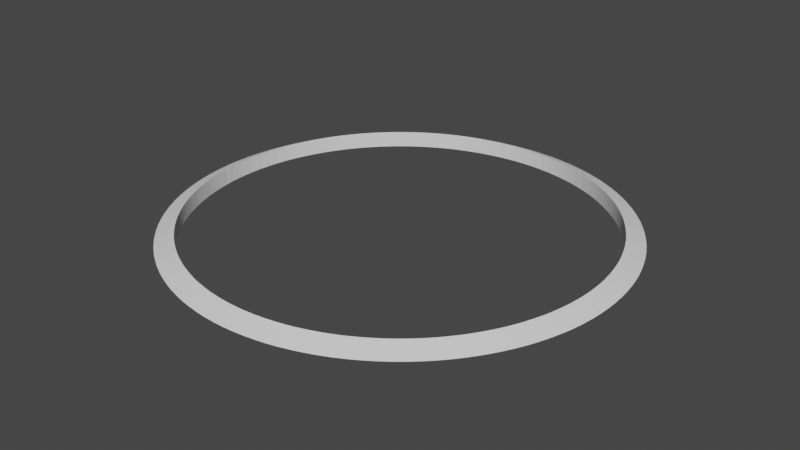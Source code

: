 # Source: simleMeshCircle_1_.blend  (saved by Blender 3.5.10; exported with 4.5.12 LTS)
import bpy
from mathutils import Matrix  # noqa: F401  (used for matrix-valued properties, if any)

bpy.ops.wm.read_factory_settings(use_empty=True)
scene = bpy.context.scene
scene.name = 'Scene'

# ---- collections
col_collection = bpy.data.collections.new('Collection'); scene.collection.children.link(col_collection)

# ---- world
world_world = bpy.data.worlds.new('World'); scene.world = world_world
world_world.use_nodes = True; world_world.node_tree.nodes.clear()
_N = world_world.node_tree.nodes; _L = world_world.node_tree.links
n0 = _N.new('ShaderNodeOutputWorld'); n0.name = 'World Output'; n0.location = (300, 300)
n1 = _N.new('ShaderNodeBackground'); n1.name = 'Background'; n1.location = (10, 300)
n1.inputs[0].default_value = (0.05088, 0.05088, 0.05088, 1.0)
_L.new(n1.outputs[0], n0.inputs[0])
n0.is_active_output = True
world_world.color = (0.05088, 0.05088, 0.05088)
world_world.use_sun_shadow = False
world_world.sun_shadow_jitter_overblur = 0.0

# ---- meshes
me_torus = bpy.data.meshes.new('Torus')
me_torus.from_pydata([(1.25, 0.0, 0.0), (1.146, 2.189e-08, -0.04645), (1.146, 2.189e-08, 0.04645), (1.25, 0.03068, 0.0), (1.146, 0.02813, -0.04645), (1.146, 0.02813, 0.04645), (1.248, 0.06133, 0.0), (1.145, 0.05623, -0.04645), (1.145, 0.05623, 0.04645), (1.247, 0.09196, 0.0), (1.143, 0.08431, -0.04645), (1.143, 0.08431, 0.04645), (1.244, 0.1225, 0.0), (1.141, 0.1123, -0.04645), (1.141, 0.1123, 0.04645), (1.241, 0.153, 0.0), (1.137, 0.1403, -0.04645), (1.137, 0.1403, 0.04645), (1.236, 0.1834, 0.0), (1.134, 0.1682, -0.04645), (1.134, 0.1682, 0.04645), (1.232, 0.2137, 0.0), (1.129, 0.1959, -0.04645), (1.129, 0.1959, 0.04645), (1.226, 0.2439, 0.0), (1.124, 0.2236, -0.04645), (1.124, 0.2236, 0.04645), (1.22, 0.2739, 0.0), (1.118, 0.2511, -0.04645), (1.118, 0.2511, 0.04645), (1.213, 0.3037, 0.0), (1.112, 0.2785, -0.04645), (1.112, 0.2785, 0.04645), (1.205, 0.3334, 0.0), (1.105, 0.3057, -0.04645), (1.105, 0.3057, 0.04645), (1.196, 0.3629, 0.0), (1.097, 0.3327, -0.04645), (1.097, 0.3327, 0.04645), (1.187, 0.3921, 0.0), (1.088, 0.3595, -0.04645), (1.088, 0.3595, 0.04645), (1.177, 0.4211, 0.0), (1.079, 0.3861, -0.04645), (1.079, 0.3861, 0.04645), (1.166, 0.4499, 0.0), (1.069, 0.4125, -0.04645), (1.069, 0.4125, 0.04645), (1.155, 0.4784, 0.0), (1.059, 0.4386, -0.04645), (1.059, 0.4386, 0.04645), (1.143, 0.5066, 0.0), (1.048, 0.4644, -0.04645), (1.048, 0.4644, 0.04645), (1.13, 0.5344, 0.0), (1.036, 0.49, -0.04645), (1.036, 0.49, 0.04645), (1.117, 0.562, 0.0), (1.024, 0.5153, -0.04645), (1.024, 0.5153, 0.04645), (1.102, 0.5892, 0.0), (1.011, 0.5402, -0.04645), (1.011, 0.5402, 0.04645), (1.088, 0.6161, 0.0), (0.9972, 0.5649, -0.04645), (0.9972, 0.5649, 0.04645), (1.072, 0.6426, 0.0), (0.983, 0.5892, -0.04645), (0.983, 0.5892, 0.04645), (1.056, 0.6687, 0.0), (0.9683, 0.6131, -0.04645), (0.9683, 0.6131, 0.04645), (1.039, 0.6945, 0.0), (0.9529, 0.6367, -0.04645), (0.9529, 0.6367, 0.04645), (1.022, 0.7198, 0.0), (0.937, 0.6599, -0.04645), (0.937, 0.6599, 0.04645), (1.004, 0.7446, 0.0), (0.9205, 0.6827, -0.04645), (0.9205, 0.6827, 0.04645), (0.9854, 0.769, 0.0), (0.9035, 0.7051, -0.04645), (0.9035, 0.7051, 0.04645), (0.9663, 0.793, 0.0), (0.8859, 0.7271, -0.04645), (0.8859, 0.7271, 0.04645), (0.9465, 0.8165, 0.0), (0.8678, 0.7486, -0.04645), (0.8678, 0.7486, 0.04645), (0.9262, 0.8394, 0.0), (0.8492, 0.7696, -0.04645), (0.8492, 0.7696, 0.04645), (0.9053, 0.8619, 0.0), (0.83, 0.7903, -0.04645), (0.83, 0.7903, 0.04645), (0.8839, 0.8839, 0.0), (0.8104, 0.8104, -0.04645), (0.8104, 0.8104, 0.04645), (0.8619, 0.9053, 0.0), (0.7903, 0.83, -0.04645), (0.7903, 0.83, 0.04645), (0.8394, 0.9262, 0.0), (0.7696, 0.8492, -0.04645), (0.7696, 0.8492, 0.04645), (0.8165, 0.9465, 0.0), (0.7486, 0.8678, -0.04645), (0.7486, 0.8678, 0.04645), (0.793, 0.9663, 0.0), (0.7271, 0.8859, -0.04645), (0.7271, 0.8859, 0.04645), (0.769, 0.9854, 0.0), (0.7051, 0.9035, -0.04645), (0.7051, 0.9035, 0.04645), (0.7446, 1.004, 0.0), (0.6827, 0.9205, -0.04645), (0.6827, 0.9205, 0.04645), (0.7198, 1.022, 0.0), (0.6599, 0.937, -0.04645), (0.6599, 0.937, 0.04645), (0.6945, 1.039, 0.0), (0.6367, 0.9529, -0.04645), (0.6367, 0.9529, 0.04645), (0.6687, 1.056, 0.0), (0.6131, 0.9683, -0.04645), (0.6131, 0.9683, 0.04645), (0.6426, 1.072, 0.0), (0.5892, 0.983, -0.04645), (0.5892, 0.983, 0.04645), (0.6161, 1.088, 0.0), (0.5649, 0.9972, -0.04645), (0.5649, 0.9972, 0.04645), (0.5892, 1.102, 0.0), (0.5402, 1.011, -0.04645), (0.5402, 1.011, 0.04645), (0.562, 1.117, 0.0), (0.5153, 1.024, -0.04645), (0.5153, 1.024, 0.04645), (0.5344, 1.13, 0.0), (0.49, 1.036, -0.04645), (0.49, 1.036, 0.04645), (0.5066, 1.143, 0.0), (0.4644, 1.048, -0.04645), (0.4644, 1.048, 0.04645), (0.4784, 1.155, 0.0), (0.4386, 1.059, -0.04645), (0.4386, 1.059, 0.04645), (0.4499, 1.166, 0.0), (0.4125, 1.069, -0.04645), (0.4125, 1.069, 0.04645), (0.4211, 1.177, 0.0), (0.3861, 1.079, -0.04645), (0.3861, 1.079, 0.04645), (0.3921, 1.187, 0.0), (0.3595, 1.088, -0.04645), (0.3595, 1.088, 0.04645), (0.3629, 1.196, 0.0), (0.3327, 1.097, -0.04645), (0.3327, 1.097, 0.04645), (0.3334, 1.205, 0.0), (0.3057, 1.105, -0.04645), (0.3057, 1.105, 0.04645), (0.3037, 1.213, 0.0), (0.2785, 1.112, -0.04645), (0.2785, 1.112, 0.04645), (0.2739, 1.22, 0.0), (0.2511, 1.118, -0.04645), (0.2511, 1.118, 0.04645), (0.2439, 1.226, 0.0), (0.2236, 1.124, -0.04645), (0.2236, 1.124, 0.04645), (0.2137, 1.232, 0.0), (0.1959, 1.129, -0.04645), (0.1959, 1.129, 0.04645), (0.1834, 1.236, 0.0), (0.1682, 1.134, -0.04645), (0.1682, 1.134, 0.04645), (0.153, 1.241, 0.0), (0.1403, 1.137, -0.04645), (0.1403, 1.137, 0.04645), (0.1225, 1.244, 0.0), (0.1123, 1.141, -0.04645), (0.1123, 1.141, 0.04645), (0.09196, 1.247, 0.0), (0.08431, 1.143, -0.04645), (0.08431, 1.143, 0.04645), (0.06133, 1.248, 0.0), (0.05623, 1.145, -0.04645), (0.05623, 1.145, 0.04645), (0.03068, 1.25, 0.0), (0.02813, 1.146, -0.04645), (0.02813, 1.146, 0.04645), (9.437e-08, 1.25, 0.0), (1.018e-07, 1.146, -0.04645), (1.018e-07, 1.146, 0.04645), (-0.03068, 1.25, 0.0), (-0.02813, 1.146, -0.04645), (-0.02813, 1.146, 0.04645), (-0.06133, 1.248, 0.0), (-0.05623, 1.145, -0.04645), (-0.05623, 1.145, 0.04645), (-0.09196, 1.247, 0.0), (-0.08431, 1.143, -0.04645), (-0.08431, 1.143, 0.04645), (-0.1225, 1.244, 0.0), (-0.1123, 1.141, -0.04645), (-0.1123, 1.141, 0.04645), (-0.153, 1.241, 0.0), (-0.1403, 1.137, -0.04645), (-0.1403, 1.137, 0.04645), (-0.1834, 1.236, 0.0), (-0.1682, 1.134, -0.04645), (-0.1682, 1.134, 0.04645), (-0.2137, 1.232, 0.0), (-0.1959, 1.129, -0.04645), (-0.1959, 1.129, 0.04645), (-0.2439, 1.226, 0.0), (-0.2236, 1.124, -0.04645), (-0.2236, 1.124, 0.04645), (-0.2739, 1.22, 0.0), (-0.2511, 1.118, -0.04645), (-0.2511, 1.118, 0.04645), (-0.3037, 1.213, 0.0), (-0.2785, 1.112, -0.04645), (-0.2785, 1.112, 0.04645), (-0.3334, 1.205, 0.0), (-0.3057, 1.105, -0.04645), (-0.3057, 1.105, 0.04645), (-0.3629, 1.196, 0.0), (-0.3327, 1.097, -0.04645), (-0.3327, 1.097, 0.04645), (-0.3921, 1.187, 0.0), (-0.3595, 1.088, -0.04645), (-0.3595, 1.088, 0.04645), (-0.4211, 1.177, 0.0), (-0.3861, 1.079, -0.04645), (-0.3861, 1.079, 0.04645), (-0.4499, 1.166, 0.0), (-0.4125, 1.069, -0.04645), (-0.4125, 1.069, 0.04645), (-0.4784, 1.155, 0.0), (-0.4386, 1.059, -0.04645), (-0.4386, 1.059, 0.04645), (-0.5066, 1.143, 0.0), (-0.4644, 1.048, -0.04645), (-0.4644, 1.048, 0.04645), (-0.5344, 1.13, 0.0), (-0.49, 1.036, -0.04645), (-0.49, 1.036, 0.04645), (-0.562, 1.117, 0.0), (-0.5153, 1.024, -0.04645), (-0.5153, 1.024, 0.04645), (-0.5892, 1.102, 0.0), (-0.5402, 1.011, -0.04645), (-0.5402, 1.011, 0.04645), (-0.6161, 1.088, 0.0), (-0.5649, 0.9972, -0.04645), (-0.5649, 0.9972, 0.04645), (-0.6426, 1.072, 0.0), (-0.5892, 0.983, -0.04645), (-0.5892, 0.983, 0.04645), (-0.6687, 1.056, 0.0), (-0.6131, 0.9683, -0.04645), (-0.6131, 0.9683, 0.04645), (-0.6945, 1.039, 0.0), (-0.6367, 0.9529, -0.04645), (-0.6367, 0.9529, 0.04645), (-0.7198, 1.022, 0.0), (-0.6599, 0.937, -0.04645), (-0.6599, 0.937, 0.04645), (-0.7446, 1.004, 0.0), (-0.6827, 0.9205, -0.04645), (-0.6827, 0.9205, 0.04645), (-0.769, 0.9854, 0.0), (-0.7051, 0.9035, -0.04645), (-0.7051, 0.9035, 0.04645), (-0.793, 0.9663, 0.0), (-0.7271, 0.8859, -0.04645), (-0.7271, 0.8859, 0.04645), (-0.8165, 0.9465, 0.0), (-0.7486, 0.8678, -0.04645), (-0.7486, 0.8678, 0.04645), (-0.8394, 0.9262, 0.0), (-0.7696, 0.8492, -0.04645), (-0.7696, 0.8492, 0.04645), (-0.8619, 0.9053, 0.0), (-0.7903, 0.83, -0.04645), (-0.7903, 0.83, 0.04645), (-0.8839, 0.8839, 0.0), (-0.8104, 0.8104, -0.04645), (-0.8104, 0.8104, 0.04645), (-0.9053, 0.8619, 0.0), (-0.83, 0.7903, -0.04645), (-0.83, 0.7903, 0.04645), (-0.9262, 0.8394, 0.0), (-0.8492, 0.7696, -0.04645), (-0.8492, 0.7696, 0.04645), (-0.9465, 0.8165, 0.0), (-0.8678, 0.7486, -0.04645), (-0.8678, 0.7486, 0.04645), (-0.9663, 0.793, 0.0), (-0.8859, 0.7271, -0.04645), (-0.8859, 0.7271, 0.04645), (-0.9854, 0.769, 0.0), (-0.9035, 0.7051, -0.04645), (-0.9035, 0.7051, 0.04645), (-1.004, 0.7446, 0.0), (-0.9205, 0.6827, -0.04645), (-0.9205, 0.6827, 0.04645), (-1.022, 0.7198, 0.0), (-0.937, 0.6599, -0.04645), (-0.937, 0.6599, 0.04645), (-1.039, 0.6945, 0.0), (-0.9529, 0.6367, -0.04645), (-0.9529, 0.6367, 0.04645), (-1.056, 0.6687, 0.0), (-0.9683, 0.6131, -0.04645), (-0.9683, 0.6131, 0.04645), (-1.072, 0.6426, 0.0), (-0.983, 0.5892, -0.04645), (-0.983, 0.5892, 0.04645), (-1.088, 0.6161, 0.0), (-0.9972, 0.5649, -0.04645), (-0.9972, 0.5649, 0.04645), (-1.102, 0.5892, 0.0), (-1.011, 0.5402, -0.04645), (-1.011, 0.5402, 0.04645), (-1.117, 0.562, 0.0), (-1.024, 0.5153, -0.04645), (-1.024, 0.5153, 0.04645), (-1.13, 0.5344, 0.0), (-1.036, 0.49, -0.04645), (-1.036, 0.49, 0.04645), (-1.143, 0.5066, 0.0), (-1.048, 0.4644, -0.04645), (-1.048, 0.4644, 0.04645), (-1.155, 0.4784, 0.0), (-1.059, 0.4386, -0.04645), (-1.059, 0.4386, 0.04645), (-1.166, 0.4499, 0.0), (-1.069, 0.4125, -0.04645), (-1.069, 0.4125, 0.04645), (-1.177, 0.4211, 0.0), (-1.079, 0.3861, -0.04645), (-1.079, 0.3861, 0.04645), (-1.187, 0.3921, 0.0), (-1.088, 0.3595, -0.04645), (-1.088, 0.3595, 0.04645), (-1.196, 0.3629, 0.0), (-1.097, 0.3327, -0.04645), (-1.097, 0.3327, 0.04645), (-1.205, 0.3334, 0.0), (-1.105, 0.3057, -0.04645), (-1.105, 0.3057, 0.04645), (-1.213, 0.3037, 0.0), (-1.112, 0.2785, -0.04645), (-1.112, 0.2785, 0.04645), (-1.22, 0.2739, 0.0), (-1.118, 0.2511, -0.04645), (-1.118, 0.2511, 0.04645), (-1.226, 0.2439, 0.0), (-1.124, 0.2236, -0.04645), (-1.124, 0.2236, 0.04645), (-1.232, 0.2137, 0.0), (-1.129, 0.1959, -0.04645), (-1.129, 0.1959, 0.04645), (-1.236, 0.1834, 0.0), (-1.134, 0.1682, -0.04645), (-1.134, 0.1682, 0.04645), (-1.241, 0.153, 0.0), (-1.137, 0.1403, -0.04645), (-1.137, 0.1403, 0.04645), (-1.244, 0.1225, 0.0), (-1.141, 0.1123, -0.04645), (-1.141, 0.1123, 0.04645), (-1.247, 0.09196, 0.0), (-1.143, 0.08431, -0.04645), (-1.143, 0.08431, 0.04645), (-1.248, 0.06133, 0.0), (-1.145, 0.05623, -0.04645), (-1.145, 0.05623, 0.04645), (-1.25, 0.03068, 0.0), (-1.146, 0.02813, -0.04645), (-1.146, 0.02813, 0.04645), (-1.25, 1.093e-07, 0.0), (-1.146, 1.221e-07, -0.04645), (-1.146, 1.221e-07, 0.04645), (-1.25, -0.03068, 0.0), (-1.146, -0.02813, -0.04645), (-1.146, -0.02813, 0.04645), (-1.248, -0.06133, 0.0), (-1.145, -0.05623, -0.04645), (-1.145, -0.05623, 0.04645), (-1.247, -0.09196, 0.0), (-1.143, -0.08431, -0.04645), (-1.143, -0.08431, 0.04645), (-1.244, -0.1225, 0.0), (-1.141, -0.1123, -0.04645), (-1.141, -0.1123, 0.04645), (-1.241, -0.153, 0.0), (-1.137, -0.1403, -0.04645), (-1.137, -0.1403, 0.04645), (-1.236, -0.1834, 0.0), (-1.134, -0.1682, -0.04645), (-1.134, -0.1682, 0.04645), (-1.232, -0.2137, 0.0), (-1.129, -0.1959, -0.04645), (-1.129, -0.1959, 0.04645), (-1.226, -0.2439, 0.0), (-1.124, -0.2236, -0.04645), (-1.124, -0.2236, 0.04645), (-1.22, -0.2739, 0.0), (-1.118, -0.2511, -0.04645), (-1.118, -0.2511, 0.04645), (-1.213, -0.3037, 0.0), (-1.112, -0.2785, -0.04645), (-1.112, -0.2785, 0.04645), (-1.205, -0.3334, 0.0), (-1.105, -0.3057, -0.04645), (-1.105, -0.3057, 0.04645), (-1.196, -0.3629, 0.0), (-1.097, -0.3327, -0.04645), (-1.097, -0.3327, 0.04645), (-1.187, -0.3921, 0.0), (-1.088, -0.3595, -0.04645), (-1.088, -0.3595, 0.04645), (-1.177, -0.4211, 0.0), (-1.079, -0.3861, -0.04645), (-1.079, -0.3861, 0.04645), (-1.166, -0.4499, 0.0), (-1.069, -0.4125, -0.04645), (-1.069, -0.4125, 0.04645), (-1.155, -0.4784, 0.0), (-1.059, -0.4386, -0.04645), (-1.059, -0.4386, 0.04645), (-1.143, -0.5066, 0.0), (-1.048, -0.4644, -0.04645), (-1.048, -0.4644, 0.04645), (-1.13, -0.5344, 0.0), (-1.036, -0.49, -0.04645), (-1.036, -0.49, 0.04645), (-1.117, -0.562, 0.0), (-1.024, -0.5153, -0.04645), (-1.024, -0.5153, 0.04645), (-1.102, -0.5892, 0.0), (-1.011, -0.5402, -0.04645), (-1.011, -0.5402, 0.04645), (-1.088, -0.6161, 0.0), (-0.9972, -0.5649, -0.04645), (-0.9972, -0.5649, 0.04645), (-1.072, -0.6426, 0.0), (-0.983, -0.5892, -0.04645), (-0.983, -0.5892, 0.04645), (-1.056, -0.6687, 0.0), (-0.9683, -0.6131, -0.04645), (-0.9683, -0.6131, 0.04645), (-1.039, -0.6945, 0.0), (-0.9529, -0.6367, -0.04645), (-0.9529, -0.6367, 0.04645), (-1.022, -0.7198, 0.0), (-0.937, -0.6599, -0.04645), (-0.937, -0.6599, 0.04645), (-1.004, -0.7446, 0.0), (-0.9205, -0.6827, -0.04645), (-0.9205, -0.6827, 0.04645), (-0.9854, -0.769, 0.0), (-0.9035, -0.7051, -0.04645), (-0.9035, -0.7051, 0.04645), (-0.9663, -0.793, 0.0), (-0.8859, -0.7271, -0.04645), (-0.8859, -0.7271, 0.04645), (-0.9465, -0.8165, 0.0), (-0.8678, -0.7486, -0.04645), (-0.8678, -0.7486, 0.04645), (-0.9262, -0.8394, 0.0), (-0.8492, -0.7696, -0.04645), (-0.8492, -0.7696, 0.04645), (-0.9053, -0.8619, 0.0), (-0.83, -0.7903, -0.04645), (-0.83, -0.7903, 0.04645), (-0.8839, -0.8839, 0.0), (-0.8104, -0.8104, -0.04645), (-0.8104, -0.8104, 0.04645), (-0.8619, -0.9053, 0.0), (-0.7903, -0.83, -0.04645), (-0.7903, -0.83, 0.04645), (-0.8394, -0.9262, 0.0), (-0.7696, -0.8492, -0.04645), (-0.7696, -0.8492, 0.04645), (-0.8165, -0.9465, 0.0), (-0.7486, -0.8678, -0.04645), (-0.7486, -0.8678, 0.04645), (-0.793, -0.9663, 0.0), (-0.7271, -0.8859, -0.04645), (-0.7271, -0.8859, 0.04645), (-0.769, -0.9854, 0.0), (-0.7051, -0.9035, -0.04645), (-0.7051, -0.9035, 0.04645), (-0.7446, -1.004, 0.0), (-0.6827, -0.9205, -0.04645), (-0.6827, -0.9205, 0.04645), (-0.7198, -1.022, 0.0), (-0.6599, -0.937, -0.04645), (-0.6599, -0.937, 0.04645), (-0.6945, -1.039, 0.0), (-0.6367, -0.9529, -0.04645), (-0.6367, -0.9529, 0.04645), (-0.6687, -1.056, 0.0), (-0.6131, -0.9683, -0.04645), (-0.6131, -0.9683, 0.04645), (-0.6426, -1.072, 0.0), (-0.5892, -0.983, -0.04645), (-0.5892, -0.983, 0.04645), (-0.6161, -1.088, 0.0), (-0.5649, -0.9972, -0.04645), (-0.5649, -0.9972, 0.04645), (-0.5892, -1.102, 0.0), (-0.5402, -1.011, -0.04645), (-0.5402, -1.011, 0.04645), (-0.562, -1.117, 0.0), (-0.5153, -1.024, -0.04645), (-0.5153, -1.024, 0.04645), (-0.5344, -1.13, 0.0), (-0.49, -1.036, -0.04645), (-0.49, -1.036, 0.04645), (-0.5066, -1.143, 0.0), (-0.4644, -1.048, -0.04645), (-0.4644, -1.048, 0.04645), (-0.4784, -1.155, 0.0), (-0.4386, -1.059, -0.04645), (-0.4386, -1.059, 0.04645), (-0.4499, -1.166, 0.0), (-0.4125, -1.069, -0.04645), (-0.4125, -1.069, 0.04645), (-0.4211, -1.177, 0.0), (-0.3861, -1.079, -0.04645), (-0.3861, -1.079, 0.04645), (-0.3921, -1.187, 0.0), (-0.3595, -1.088, -0.04645), (-0.3595, -1.088, 0.04645), (-0.3629, -1.196, 0.0), (-0.3327, -1.097, -0.04645), (-0.3327, -1.097, 0.04645), (-0.3334, -1.205, 0.0), (-0.3057, -1.105, -0.04645), (-0.3057, -1.105, 0.04645), (-0.3037, -1.213, 0.0), (-0.2785, -1.112, -0.04645), (-0.2785, -1.112, 0.04645), (-0.2739, -1.22, 0.0), (-0.2511, -1.118, -0.04645), (-0.2511, -1.118, 0.04645), (-0.2439, -1.226, 0.0), (-0.2236, -1.124, -0.04645), (-0.2236, -1.124, 0.04645), (-0.2137, -1.232, 0.0), (-0.1959, -1.129, -0.04645), (-0.1959, -1.129, 0.04645), (-0.1834, -1.236, 0.0), (-0.1682, -1.134, -0.04645), (-0.1682, -1.134, 0.04645), (-0.153, -1.241, 0.0), (-0.1403, -1.137, -0.04645), (-0.1403, -1.137, 0.04645), (-0.1225, -1.244, 0.0), (-0.1123, -1.141, -0.04645), (-0.1123, -1.141, 0.04645), (-0.09196, -1.247, 0.0), (-0.08431, -1.143, -0.04645), (-0.08431, -1.143, 0.04645), (-0.06133, -1.248, 0.0), (-0.05623, -1.145, -0.04645), (-0.05623, -1.145, 0.04645), (-0.03068, -1.25, 0.0), (-0.02813, -1.146, -0.04645), (-0.02813, -1.146, 0.04645), (9.437e-08, -1.25, 0.0), (1.018e-07, -1.146, -0.04645), (1.018e-07, -1.146, 0.04645), (0.03068, -1.25, 0.0), (0.02813, -1.146, -0.04645), (0.02813, -1.146, 0.04645), (0.06133, -1.248, 0.0), (0.05623, -1.145, -0.04645), (0.05623, -1.145, 0.04645), (0.09196, -1.247, 0.0), (0.08431, -1.143, -0.04645), (0.08431, -1.143, 0.04645), (0.1225, -1.244, 0.0), (0.1123, -1.141, -0.04645), (0.1123, -1.141, 0.04645), (0.153, -1.241, 0.0), (0.1403, -1.137, -0.04645), (0.1403, -1.137, 0.04645), (0.1834, -1.236, 0.0), (0.1682, -1.134, -0.04645), (0.1682, -1.134, 0.04645), (0.2137, -1.232, 0.0), (0.1959, -1.129, -0.04645), (0.1959, -1.129, 0.04645), (0.2439, -1.226, 0.0), (0.2236, -1.124, -0.04645), (0.2236, -1.124, 0.04645), (0.2739, -1.22, 0.0), (0.2511, -1.118, -0.04645), (0.2511, -1.118, 0.04645), (0.3037, -1.213, 0.0), (0.2785, -1.112, -0.04645), (0.2785, -1.112, 0.04645), (0.3334, -1.205, 0.0), (0.3057, -1.105, -0.04645), (0.3057, -1.105, 0.04645), (0.3629, -1.196, 0.0), (0.3327, -1.097, -0.04645), (0.3327, -1.097, 0.04645), (0.3921, -1.187, 0.0), (0.3595, -1.088, -0.04645), (0.3595, -1.088, 0.04645), (0.4211, -1.177, 0.0), (0.3861, -1.079, -0.04645), (0.3861, -1.079, 0.04645), (0.4499, -1.166, 0.0), (0.4125, -1.069, -0.04645), (0.4125, -1.069, 0.04645), (0.4784, -1.155, 0.0), (0.4386, -1.059, -0.04645), (0.4386, -1.059, 0.04645), (0.5066, -1.143, 0.0), (0.4644, -1.048, -0.04645), (0.4644, -1.048, 0.04645), (0.5344, -1.13, 0.0), (0.49, -1.036, -0.04645), (0.49, -1.036, 0.04645), (0.562, -1.117, 0.0), (0.5153, -1.024, -0.04645), (0.5153, -1.024, 0.04645), (0.5892, -1.102, 0.0), (0.5402, -1.011, -0.04645), (0.5402, -1.011, 0.04645), (0.6161, -1.088, 0.0), (0.5649, -0.9972, -0.04645), (0.5649, -0.9972, 0.04645), (0.6426, -1.072, 0.0), (0.5892, -0.983, -0.04645), (0.5892, -0.983, 0.04645), (0.6687, -1.056, 0.0), (0.6131, -0.9683, -0.04645), (0.6131, -0.9683, 0.04645), (0.6945, -1.039, 0.0), (0.6367, -0.9529, -0.04645), (0.6367, -0.9529, 0.04645), (0.7198, -1.022, 0.0), (0.6599, -0.937, -0.04645), (0.6599, -0.937, 0.04645), (0.7446, -1.004, 0.0), (0.6827, -0.9205, -0.04645), (0.6827, -0.9205, 0.04645), (0.769, -0.9854, 0.0), (0.7051, -0.9035, -0.04645), (0.7051, -0.9035, 0.04645), (0.793, -0.9663, 0.0), (0.7271, -0.8859, -0.04645), (0.7271, -0.8859, 0.04645), (0.8165, -0.9465, 0.0), (0.7486, -0.8678, -0.04645), (0.7486, -0.8678, 0.04645), (0.8394, -0.9262, 0.0), (0.7696, -0.8492, -0.04645), (0.7696, -0.8492, 0.04645), (0.8619, -0.9053, 0.0), (0.7903, -0.83, -0.04645), (0.7903, -0.83, 0.04645), (0.8839, -0.8839, 0.0), (0.8104, -0.8104, -0.04645), (0.8104, -0.8104, 0.04645), (0.9053, -0.8619, 0.0), (0.83, -0.7903, -0.04645), (0.83, -0.7903, 0.04645), (0.9262, -0.8394, 0.0), (0.8492, -0.7696, -0.04645), (0.8492, -0.7696, 0.04645), (0.9465, -0.8165, 0.0), (0.8678, -0.7486, -0.04645), (0.8678, -0.7486, 0.04645), (0.9663, -0.793, 0.0), (0.8859, -0.7271, -0.04645), (0.8859, -0.7271, 0.04645), (0.9854, -0.769, 0.0), (0.9035, -0.7051, -0.04645), (0.9035, -0.7051, 0.04645), (1.004, -0.7446, 0.0), (0.9205, -0.6827, -0.04645), (0.9205, -0.6827, 0.04645), (1.022, -0.7198, 0.0), (0.937, -0.6599, -0.04645), (0.937, -0.6599, 0.04645), (1.039, -0.6945, 0.0), (0.9529, -0.6367, -0.04645), (0.9529, -0.6367, 0.04645), (1.056, -0.6687, 0.0), (0.9683, -0.6131, -0.04645), (0.9683, -0.6131, 0.04645), (1.072, -0.6426, 0.0), (0.983, -0.5892, -0.04645), (0.983, -0.5892, 0.04645), (1.088, -0.6161, 0.0), (0.9972, -0.5649, -0.04645), (0.9972, -0.5649, 0.04645), (1.102, -0.5892, 0.0), (1.011, -0.5402, -0.04645), (1.011, -0.5402, 0.04645), (1.117, -0.562, 0.0), (1.024, -0.5153, -0.04645), (1.024, -0.5153, 0.04645), (1.13, -0.5344, 0.0), (1.036, -0.49, -0.04645), (1.036, -0.49, 0.04645), (1.143, -0.5066, 0.0), (1.048, -0.4644, -0.04645), (1.048, -0.4644, 0.04645), (1.155, -0.4784, 0.0), (1.059, -0.4386, -0.04645), (1.059, -0.4386, 0.04645), (1.166, -0.4499, 0.0), (1.069, -0.4125, -0.04645), (1.069, -0.4125, 0.04645), (1.177, -0.4211, 0.0), (1.079, -0.3861, -0.04645), (1.079, -0.3861, 0.04645), (1.187, -0.3921, 0.0), (1.088, -0.3595, -0.04645), (1.088, -0.3595, 0.04645), (1.196, -0.3629, 0.0), (1.097, -0.3327, -0.04645), (1.097, -0.3327, 0.04645), (1.205, -0.3334, 0.0), (1.105, -0.3057, -0.04645), (1.105, -0.3057, 0.04645), (1.213, -0.3037, 0.0), (1.112, -0.2785, -0.04645), (1.112, -0.2785, 0.04645), (1.22, -0.2739, 0.0), (1.118, -0.2511, -0.04645), (1.118, -0.2511, 0.04645), (1.226, -0.2439, 0.0), (1.124, -0.2236, -0.04645), (1.124, -0.2236, 0.04645), (1.232, -0.2137, 0.0), (1.129, -0.1959, -0.04645), (1.129, -0.1959, 0.04645), (1.236, -0.1834, 0.0), (1.134, -0.1682, -0.04645), (1.134, -0.1682, 0.04645), (1.241, -0.153, 0.0), (1.137, -0.1403, -0.04645), (1.137, -0.1403, 0.04645), (1.244, -0.1225, 0.0), (1.141, -0.1123, -0.04645), (1.141, -0.1123, 0.04645), (1.247, -0.09196, 0.0), (1.143, -0.08431, -0.04645), (1.143, -0.08431, 0.04645), (1.248, -0.06134, 0.0), (1.145, -0.05623, -0.04645), (1.145, -0.05623, 0.04645), (1.25, -0.03068, 0.0), (1.146, -0.02813, -0.04645), (1.146, -0.02813, 0.04645)], [], [(0, 3, 4, 1), (1, 4, 5, 2), (2, 5, 3, 0), (3, 6, 7, 4), (4, 7, 8, 5), (5, 8, 6, 3), (6, 9, 10, 7), (7, 10, 11, 8), (8, 11, 9, 6), (9, 12, 13, 10), (10, 13, 14, 11), (11, 14, 12, 9), (12, 15, 16, 13), (13, 16, 17, 14), (14, 17, 15, 12), (15, 18, 19, 16), (16, 19, 20, 17), (17, 20, 18, 15), (18, 21, 22, 19), (19, 22, 23, 20), (20, 23, 21, 18), (21, 24, 25, 22), (22, 25, 26, 23), (23, 26, 24, 21), (24, 27, 28, 25), (25, 28, 29, 26), (26, 29, 27, 24), (27, 30, 31, 28), (28, 31, 32, 29), (29, 32, 30, 27), (30, 33, 34, 31), (31, 34, 35, 32), (32, 35, 33, 30), (33, 36, 37, 34), (34, 37, 38, 35), (35, 38, 36, 33), (36, 39, 40, 37), (37, 40, 41, 38), (38, 41, 39, 36), (39, 42, 43, 40), (40, 43, 44, 41), (41, 44, 42, 39), (42, 45, 46, 43), (43, 46, 47, 44), (44, 47, 45, 42), (45, 48, 49, 46), (46, 49, 50, 47), (47, 50, 48, 45), (48, 51, 52, 49), (49, 52, 53, 50), (50, 53, 51, 48), (51, 54, 55, 52), (52, 55, 56, 53), (53, 56, 54, 51), (54, 57, 58, 55), (55, 58, 59, 56), (56, 59, 57, 54), (57, 60, 61, 58), (58, 61, 62, 59), (59, 62, 60, 57), (60, 63, 64, 61), (61, 64, 65, 62), (62, 65, 63, 60), (63, 66, 67, 64), (64, 67, 68, 65), (65, 68, 66, 63), (66, 69, 70, 67), (67, 70, 71, 68), (68, 71, 69, 66), (69, 72, 73, 70), (70, 73, 74, 71), (71, 74, 72, 69), (72, 75, 76, 73), (73, 76, 77, 74), (74, 77, 75, 72), (75, 78, 79, 76), (76, 79, 80, 77), (77, 80, 78, 75), (78, 81, 82, 79), (79, 82, 83, 80), (80, 83, 81, 78), (81, 84, 85, 82), (82, 85, 86, 83), (83, 86, 84, 81), (84, 87, 88, 85), (85, 88, 89, 86), (86, 89, 87, 84), (87, 90, 91, 88), (88, 91, 92, 89), (89, 92, 90, 87), (90, 93, 94, 91), (91, 94, 95, 92), (92, 95, 93, 90), (93, 96, 97, 94), (94, 97, 98, 95), (95, 98, 96, 93), (96, 99, 100, 97), (97, 100, 101, 98), (98, 101, 99, 96), (99, 102, 103, 100), (100, 103, 104, 101), (101, 104, 102, 99), (102, 105, 106, 103), (103, 106, 107, 104), (104, 107, 105, 102), (105, 108, 109, 106), (106, 109, 110, 107), (107, 110, 108, 105), (108, 111, 112, 109), (109, 112, 113, 110), (110, 113, 111, 108), (111, 114, 115, 112), (112, 115, 116, 113), (113, 116, 114, 111), (114, 117, 118, 115), (115, 118, 119, 116), (116, 119, 117, 114), (117, 120, 121, 118), (118, 121, 122, 119), (119, 122, 120, 117), (120, 123, 124, 121), (121, 124, 125, 122), (122, 125, 123, 120), (123, 126, 127, 124), (124, 127, 128, 125), (125, 128, 126, 123), (126, 129, 130, 127), (127, 130, 131, 128), (128, 131, 129, 126), (129, 132, 133, 130), (130, 133, 134, 131), (131, 134, 132, 129), (132, 135, 136, 133), (133, 136, 137, 134), (134, 137, 135, 132), (135, 138, 139, 136), (136, 139, 140, 137), (137, 140, 138, 135), (138, 141, 142, 139), (139, 142, 143, 140), (140, 143, 141, 138), (141, 144, 145, 142), (142, 145, 146, 143), (143, 146, 144, 141), (144, 147, 148, 145), (145, 148, 149, 146), (146, 149, 147, 144), (147, 150, 151, 148), (148, 151, 152, 149), (149, 152, 150, 147), (150, 153, 154, 151), (151, 154, 155, 152), (152, 155, 153, 150), (153, 156, 157, 154), (154, 157, 158, 155), (155, 158, 156, 153), (156, 159, 160, 157), (157, 160, 161, 158), (158, 161, 159, 156), (159, 162, 163, 160), (160, 163, 164, 161), (161, 164, 162, 159), (162, 165, 166, 163), (163, 166, 167, 164), (164, 167, 165, 162), (165, 168, 169, 166), (166, 169, 170, 167), (167, 170, 168, 165), (168, 171, 172, 169), (169, 172, 173, 170), (170, 173, 171, 168), (171, 174, 175, 172), (172, 175, 176, 173), (173, 176, 174, 171), (174, 177, 178, 175), (175, 178, 179, 176), (176, 179, 177, 174), (177, 180, 181, 178), (178, 181, 182, 179), (179, 182, 180, 177), (180, 183, 184, 181), (181, 184, 185, 182), (182, 185, 183, 180), (183, 186, 187, 184), (184, 187, 188, 185), (185, 188, 186, 183), (186, 189, 190, 187), (187, 190, 191, 188), (188, 191, 189, 186), (189, 192, 193, 190), (190, 193, 194, 191), (191, 194, 192, 189), (192, 195, 196, 193), (193, 196, 197, 194), (194, 197, 195, 192), (195, 198, 199, 196), (196, 199, 200, 197), (197, 200, 198, 195), (198, 201, 202, 199), (199, 202, 203, 200), (200, 203, 201, 198), (201, 204, 205, 202), (202, 205, 206, 203), (203, 206, 204, 201), (204, 207, 208, 205), (205, 208, 209, 206), (206, 209, 207, 204), (207, 210, 211, 208), (208, 211, 212, 209), (209, 212, 210, 207), (210, 213, 214, 211), (211, 214, 215, 212), (212, 215, 213, 210), (213, 216, 217, 214), (214, 217, 218, 215), (215, 218, 216, 213), (216, 219, 220, 217), (217, 220, 221, 218), (218, 221, 219, 216), (219, 222, 223, 220), (220, 223, 224, 221), (221, 224, 222, 219), (222, 225, 226, 223), (223, 226, 227, 224), (224, 227, 225, 222), (225, 228, 229, 226), (226, 229, 230, 227), (227, 230, 228, 225), (228, 231, 232, 229), (229, 232, 233, 230), (230, 233, 231, 228), (231, 234, 235, 232), (232, 235, 236, 233), (233, 236, 234, 231), (234, 237, 238, 235), (235, 238, 239, 236), (236, 239, 237, 234), (237, 240, 241, 238), (238, 241, 242, 239), (239, 242, 240, 237), (240, 243, 244, 241), (241, 244, 245, 242), (242, 245, 243, 240), (243, 246, 247, 244), (244, 247, 248, 245), (245, 248, 246, 243), (246, 249, 250, 247), (247, 250, 251, 248), (248, 251, 249, 246), (249, 252, 253, 250), (250, 253, 254, 251), (251, 254, 252, 249), (252, 255, 256, 253), (253, 256, 257, 254), (254, 257, 255, 252), (255, 258, 259, 256), (256, 259, 260, 257), (257, 260, 258, 255), (258, 261, 262, 259), (259, 262, 263, 260), (260, 263, 261, 258), (261, 264, 265, 262), (262, 265, 266, 263), (263, 266, 264, 261), (264, 267, 268, 265), (265, 268, 269, 266), (266, 269, 267, 264), (267, 270, 271, 268), (268, 271, 272, 269), (269, 272, 270, 267), (270, 273, 274, 271), (271, 274, 275, 272), (272, 275, 273, 270), (273, 276, 277, 274), (274, 277, 278, 275), (275, 278, 276, 273), (276, 279, 280, 277), (277, 280, 281, 278), (278, 281, 279, 276), (279, 282, 283, 280), (280, 283, 284, 281), (281, 284, 282, 279), (282, 285, 286, 283), (283, 286, 287, 284), (284, 287, 285, 282), (285, 288, 289, 286), (286, 289, 290, 287), (287, 290, 288, 285), (288, 291, 292, 289), (289, 292, 293, 290), (290, 293, 291, 288), (291, 294, 295, 292), (292, 295, 296, 293), (293, 296, 294, 291), (294, 297, 298, 295), (295, 298, 299, 296), (296, 299, 297, 294), (297, 300, 301, 298), (298, 301, 302, 299), (299, 302, 300, 297), (300, 303, 304, 301), (301, 304, 305, 302), (302, 305, 303, 300), (303, 306, 307, 304), (304, 307, 308, 305), (305, 308, 306, 303), (306, 309, 310, 307), (307, 310, 311, 308), (308, 311, 309, 306), (309, 312, 313, 310), (310, 313, 314, 311), (311, 314, 312, 309), (312, 315, 316, 313), (313, 316, 317, 314), (314, 317, 315, 312), (315, 318, 319, 316), (316, 319, 320, 317), (317, 320, 318, 315), (318, 321, 322, 319), (319, 322, 323, 320), (320, 323, 321, 318), (321, 324, 325, 322), (322, 325, 326, 323), (323, 326, 324, 321), (324, 327, 328, 325), (325, 328, 329, 326), (326, 329, 327, 324), (327, 330, 331, 328), (328, 331, 332, 329), (329, 332, 330, 327), (330, 333, 334, 331), (331, 334, 335, 332), (332, 335, 333, 330), (333, 336, 337, 334), (334, 337, 338, 335), (335, 338, 336, 333), (336, 339, 340, 337), (337, 340, 341, 338), (338, 341, 339, 336), (339, 342, 343, 340), (340, 343, 344, 341), (341, 344, 342, 339), (342, 345, 346, 343), (343, 346, 347, 344), (344, 347, 345, 342), (345, 348, 349, 346), (346, 349, 350, 347), (347, 350, 348, 345), (348, 351, 352, 349), (349, 352, 353, 350), (350, 353, 351, 348), (351, 354, 355, 352), (352, 355, 356, 353), (353, 356, 354, 351), (354, 357, 358, 355), (355, 358, 359, 356), (356, 359, 357, 354), (357, 360, 361, 358), (358, 361, 362, 359), (359, 362, 360, 357), (360, 363, 364, 361), (361, 364, 365, 362), (362, 365, 363, 360), (363, 366, 367, 364), (364, 367, 368, 365), (365, 368, 366, 363), (366, 369, 370, 367), (367, 370, 371, 368), (368, 371, 369, 366), (369, 372, 373, 370), (370, 373, 374, 371), (371, 374, 372, 369), (372, 375, 376, 373), (373, 376, 377, 374), (374, 377, 375, 372), (375, 378, 379, 376), (376, 379, 380, 377), (377, 380, 378, 375), (378, 381, 382, 379), (379, 382, 383, 380), (380, 383, 381, 378), (381, 384, 385, 382), (382, 385, 386, 383), (383, 386, 384, 381), (384, 387, 388, 385), (385, 388, 389, 386), (386, 389, 387, 384), (387, 390, 391, 388), (388, 391, 392, 389), (389, 392, 390, 387), (390, 393, 394, 391), (391, 394, 395, 392), (392, 395, 393, 390), (393, 396, 397, 394), (394, 397, 398, 395), (395, 398, 396, 393), (396, 399, 400, 397), (397, 400, 401, 398), (398, 401, 399, 396), (399, 402, 403, 400), (400, 403, 404, 401), (401, 404, 402, 399), (402, 405, 406, 403), (403, 406, 407, 404), (404, 407, 405, 402), (405, 408, 409, 406), (406, 409, 410, 407), (407, 410, 408, 405), (408, 411, 412, 409), (409, 412, 413, 410), (410, 413, 411, 408), (411, 414, 415, 412), (412, 415, 416, 413), (413, 416, 414, 411), (414, 417, 418, 415), (415, 418, 419, 416), (416, 419, 417, 414), (417, 420, 421, 418), (418, 421, 422, 419), (419, 422, 420, 417), (420, 423, 424, 421), (421, 424, 425, 422), (422, 425, 423, 420), (423, 426, 427, 424), (424, 427, 428, 425), (425, 428, 426, 423), (426, 429, 430, 427), (427, 430, 431, 428), (428, 431, 429, 426), (429, 432, 433, 430), (430, 433, 434, 431), (431, 434, 432, 429), (432, 435, 436, 433), (433, 436, 437, 434), (434, 437, 435, 432), (435, 438, 439, 436), (436, 439, 440, 437), (437, 440, 438, 435), (438, 441, 442, 439), (439, 442, 443, 440), (440, 443, 441, 438), (441, 444, 445, 442), (442, 445, 446, 443), (443, 446, 444, 441), (444, 447, 448, 445), (445, 448, 449, 446), (446, 449, 447, 444), (447, 450, 451, 448), (448, 451, 452, 449), (449, 452, 450, 447), (450, 453, 454, 451), (451, 454, 455, 452), (452, 455, 453, 450), (453, 456, 457, 454), (454, 457, 458, 455), (455, 458, 456, 453), (456, 459, 460, 457), (457, 460, 461, 458), (458, 461, 459, 456), (459, 462, 463, 460), (460, 463, 464, 461), (461, 464, 462, 459), (462, 465, 466, 463), (463, 466, 467, 464), (464, 467, 465, 462), (465, 468, 469, 466), (466, 469, 470, 467), (467, 470, 468, 465), (468, 471, 472, 469), (469, 472, 473, 470), (470, 473, 471, 468), (471, 474, 475, 472), (472, 475, 476, 473), (473, 476, 474, 471), (474, 477, 478, 475), (475, 478, 479, 476), (476, 479, 477, 474), (477, 480, 481, 478), (478, 481, 482, 479), (479, 482, 480, 477), (480, 483, 484, 481), (481, 484, 485, 482), (482, 485, 483, 480), (483, 486, 487, 484), (484, 487, 488, 485), (485, 488, 486, 483), (486, 489, 490, 487), (487, 490, 491, 488), (488, 491, 489, 486), (489, 492, 493, 490), (490, 493, 494, 491), (491, 494, 492, 489), (492, 495, 496, 493), (493, 496, 497, 494), (494, 497, 495, 492), (495, 498, 499, 496), (496, 499, 500, 497), (497, 500, 498, 495), (498, 501, 502, 499), (499, 502, 503, 500), (500, 503, 501, 498), (501, 504, 505, 502), (502, 505, 506, 503), (503, 506, 504, 501), (504, 507, 508, 505), (505, 508, 509, 506), (506, 509, 507, 504), (507, 510, 511, 508), (508, 511, 512, 509), (509, 512, 510, 507), (510, 513, 514, 511), (511, 514, 515, 512), (512, 515, 513, 510), (513, 516, 517, 514), (514, 517, 518, 515), (515, 518, 516, 513), (516, 519, 520, 517), (517, 520, 521, 518), (518, 521, 519, 516), (519, 522, 523, 520), (520, 523, 524, 521), (521, 524, 522, 519), (522, 525, 526, 523), (523, 526, 527, 524), (524, 527, 525, 522), (525, 528, 529, 526), (526, 529, 530, 527), (527, 530, 528, 525), (528, 531, 532, 529), (529, 532, 533, 530), (530, 533, 531, 528), (531, 534, 535, 532), (532, 535, 536, 533), (533, 536, 534, 531), (534, 537, 538, 535), (535, 538, 539, 536), (536, 539, 537, 534), (537, 540, 541, 538), (538, 541, 542, 539), (539, 542, 540, 537), (540, 543, 544, 541), (541, 544, 545, 542), (542, 545, 543, 540), (543, 546, 547, 544), (544, 547, 548, 545), (545, 548, 546, 543), (546, 549, 550, 547), (547, 550, 551, 548), (548, 551, 549, 546), (549, 552, 553, 550), (550, 553, 554, 551), (551, 554, 552, 549), (552, 555, 556, 553), (553, 556, 557, 554), (554, 557, 555, 552), (555, 558, 559, 556), (556, 559, 560, 557), (557, 560, 558, 555), (558, 561, 562, 559), (559, 562, 563, 560), (560, 563, 561, 558), (561, 564, 565, 562), (562, 565, 566, 563), (563, 566, 564, 561), (564, 567, 568, 565), (565, 568, 569, 566), (566, 569, 567, 564), (567, 570, 571, 568), (568, 571, 572, 569), (569, 572, 570, 567), (570, 573, 574, 571), (571, 574, 575, 572), (572, 575, 573, 570), (573, 576, 577, 574), (574, 577, 578, 575), (575, 578, 576, 573), (576, 579, 580, 577), (577, 580, 581, 578), (578, 581, 579, 576), (579, 582, 583, 580), (580, 583, 584, 581), (581, 584, 582, 579), (582, 585, 586, 583), (583, 586, 587, 584), (584, 587, 585, 582), (585, 588, 589, 586), (586, 589, 590, 587), (587, 590, 588, 585), (588, 591, 592, 589), (589, 592, 593, 590), (590, 593, 591, 588), (591, 594, 595, 592), (592, 595, 596, 593), (593, 596, 594, 591), (594, 597, 598, 595), (595, 598, 599, 596), (596, 599, 597, 594), (597, 600, 601, 598), (598, 601, 602, 599), (599, 602, 600, 597), (600, 603, 604, 601), (601, 604, 605, 602), (602, 605, 603, 600), (603, 606, 607, 604), (604, 607, 608, 605), (605, 608, 606, 603), (606, 609, 610, 607), (607, 610, 611, 608), (608, 611, 609, 606), (609, 612, 613, 610), (610, 613, 614, 611), (611, 614, 612, 609), (612, 615, 616, 613), (613, 616, 617, 614), (614, 617, 615, 612), (615, 618, 619, 616), (616, 619, 620, 617), (617, 620, 618, 615), (618, 621, 622, 619), (619, 622, 623, 620), (620, 623, 621, 618), (621, 624, 625, 622), (622, 625, 626, 623), (623, 626, 624, 621), (624, 627, 628, 625), (625, 628, 629, 626), (626, 629, 627, 624), (627, 630, 631, 628), (628, 631, 632, 629), (629, 632, 630, 627), (630, 633, 634, 631), (631, 634, 635, 632), (632, 635, 633, 630), (633, 636, 637, 634), (634, 637, 638, 635), (635, 638, 636, 633), (636, 639, 640, 637), (637, 640, 641, 638), (638, 641, 639, 636), (639, 642, 643, 640), (640, 643, 644, 641), (641, 644, 642, 639), (642, 645, 646, 643), (643, 646, 647, 644), (644, 647, 645, 642), (645, 648, 649, 646), (646, 649, 650, 647), (647, 650, 648, 645), (648, 651, 652, 649), (649, 652, 653, 650), (650, 653, 651, 648), (651, 654, 655, 652), (652, 655, 656, 653), (653, 656, 654, 651), (654, 657, 658, 655), (655, 658, 659, 656), (656, 659, 657, 654), (657, 660, 661, 658), (658, 661, 662, 659), (659, 662, 660, 657), (660, 663, 664, 661), (661, 664, 665, 662), (662, 665, 663, 660), (663, 666, 667, 664), (664, 667, 668, 665), (665, 668, 666, 663), (666, 669, 670, 667), (667, 670, 671, 668), (668, 671, 669, 666), (669, 672, 673, 670), (670, 673, 674, 671), (671, 674, 672, 669), (672, 675, 676, 673), (673, 676, 677, 674), (674, 677, 675, 672), (675, 678, 679, 676), (676, 679, 680, 677), (677, 680, 678, 675), (678, 681, 682, 679), (679, 682, 683, 680), (680, 683, 681, 678), (681, 684, 685, 682), (682, 685, 686, 683), (683, 686, 684, 681), (684, 687, 688, 685), (685, 688, 689, 686), (686, 689, 687, 684), (687, 690, 691, 688), (688, 691, 692, 689), (689, 692, 690, 687), (690, 693, 694, 691), (691, 694, 695, 692), (692, 695, 693, 690), (693, 696, 697, 694), (694, 697, 698, 695), (695, 698, 696, 693), (696, 699, 700, 697), (697, 700, 701, 698), (698, 701, 699, 696), (699, 702, 703, 700), (700, 703, 704, 701), (701, 704, 702, 699), (702, 705, 706, 703), (703, 706, 707, 704), (704, 707, 705, 702), (705, 708, 709, 706), (706, 709, 710, 707), (707, 710, 708, 705), (708, 711, 712, 709), (709, 712, 713, 710), (710, 713, 711, 708), (711, 714, 715, 712), (712, 715, 716, 713), (713, 716, 714, 711), (714, 717, 718, 715), (715, 718, 719, 716), (716, 719, 717, 714), (717, 720, 721, 718), (718, 721, 722, 719), (719, 722, 720, 717), (720, 723, 724, 721), (721, 724, 725, 722), (722, 725, 723, 720), (723, 726, 727, 724), (724, 727, 728, 725), (725, 728, 726, 723), (726, 729, 730, 727), (727, 730, 731, 728), (728, 731, 729, 726), (729, 732, 733, 730), (730, 733, 734, 731), (731, 734, 732, 729), (732, 735, 736, 733), (733, 736, 737, 734), (734, 737, 735, 732), (735, 738, 739, 736), (736, 739, 740, 737), (737, 740, 738, 735), (738, 741, 742, 739), (739, 742, 743, 740), (740, 743, 741, 738), (741, 744, 745, 742), (742, 745, 746, 743), (743, 746, 744, 741), (744, 747, 748, 745), (745, 748, 749, 746), (746, 749, 747, 744), (747, 750, 751, 748), (748, 751, 752, 749), (749, 752, 750, 747), (750, 753, 754, 751), (751, 754, 755, 752), (752, 755, 753, 750), (753, 756, 757, 754), (754, 757, 758, 755), (755, 758, 756, 753), (756, 759, 760, 757), (757, 760, 761, 758), (758, 761, 759, 756), (759, 762, 763, 760), (760, 763, 764, 761), (761, 764, 762, 759), (762, 765, 766, 763), (763, 766, 767, 764), (764, 767, 765, 762), (765, 0, 1, 766), (766, 1, 2, 767), (767, 2, 0, 765)])
_uv = me_torus.uv_layers.new(name='UVMap')
_uv.uv.foreach_set('vector', [0.5, 0.6667, 0.5039, 0.6667, 0.5039, 1.0, 0.5, 1.0, 0.5, 0.0, 0.5039, 0.0, 0.5039, 0.3333, 0.5, 0.3333, 0.5, 0.3333, 0.5039, 0.3333, 0.5039, 0.6667, 0.5, 0.6667, 0.5039, 0.6667, 0.5078, 0.6667, 0.5078, 1.0, 0.5039, 1.0, 0.5039, 0.0, 0.5078, 0.0, 0.5078, 0.3333, 0.5039, 0.3333, 0.5039, 0.3333, 0.5078, 0.3333, 0.5078, 0.6667, 0.5039, 0.6667, 0.5078, 0.6667, 0.5117, 0.6667, 0.5117, 1.0, 0.5078, 1.0, 0.5078, 0.0, 0.5117, 0.0, 0.5117, 0.3333, 0.5078, 0.3333, 0.5078, 0.3333, 0.5117, 0.3333, 0.5117, 0.6667, 0.5078, 0.6667, 0.5117, 0.6667, 0.5156, 0.6667, 0.5156, 1.0, 0.5117, 1.0, 0.5117, 0.0, 0.5156, 0.0, 0.5156, 0.3333, 0.5117, 0.3333, 0.5117, 0.3333, 0.5156, 0.3333, 0.5156, 0.6667, 0.5117, 0.6667, 0.5156, 0.6667, 0.5195, 0.6667, 0.5195, 1.0, 0.5156, 1.0, 0.5156, 0.0, 0.5195, 0.0, 0.5195, 0.3333, 0.5156, 0.3333, 0.5156, 0.3333, 0.5195, 0.3333, 0.5195, 0.6667, 0.5156, 0.6667, 0.5195, 0.6667, 0.5234, 0.6667, 0.5234, 1.0, 0.5195, 1.0, 0.5195, 0.0, 0.5234, 0.0, 0.5234, 0.3333, 0.5195, 0.3333, 0.5195, 0.3333, 0.5234, 0.3333, 0.5234, 0.6667, 0.5195, 0.6667, 0.5234, 0.6667, 0.5273, 0.6667, 0.5273, 1.0, 0.5234, 1.0, 0.5234, 0.0, 0.5273, 0.0, 0.5273, 0.3333, 0.5234, 0.3333, 0.5234, 0.3333, 0.5273, 0.3333, 0.5273, 0.6667, 0.5234, 0.6667, 0.5273, 0.6667, 0.5312, 0.6667, 0.5312, 1.0, 0.5273, 1.0, 0.5273, 0.0, 0.5312, 0.0, 0.5312, 0.3333, 0.5273, 0.3333, 0.5273, 0.3333, 0.5312, 0.3333, 0.5312, 0.6667, 0.5273, 0.6667, 0.5312, 0.6667, 0.5352, 0.6667, 0.5352, 1.0, 0.5312, 1.0, 0.5312, 0.0, 0.5352, 0.0, 0.5352, 0.3333, 0.5312, 0.3333, 0.5312, 0.3333, 0.5352, 0.3333, 0.5352, 0.6667, 0.5312, 0.6667, 0.5352, 0.6667, 0.5391, 0.6667, 0.5391, 1.0, 0.5352, 1.0, 0.5352, 0.0, 0.5391, 0.0, 0.5391, 0.3333, 0.5352, 0.3333, 0.5352, 0.3333, 0.5391, 0.3333, 0.5391, 0.6667, 0.5352, 0.6667, 0.5391, 0.6667, 0.543, 0.6667, 0.543, 1.0, 0.5391, 1.0, 0.5391, 0.0, 0.543, 0.0, 0.543, 0.3333, 0.5391, 0.3333, 0.5391, 0.3333, 0.543, 0.3333, 0.543, 0.6667, 0.5391, 0.6667, 0.543, 0.6667, 0.5469, 0.6667, 0.5469, 1.0, 0.543, 1.0, 0.543, 0.0, 0.5469, 0.0, 0.5469, 0.3333, 0.543, 0.3333, 0.543, 0.3333, 0.5469, 0.3333, 0.5469, 0.6667, 0.543, 0.6667, 0.5469, 0.6667, 0.5508, 0.6667, 0.5508, 1.0, 0.5469, 1.0, 0.5469, 0.0, 0.5508, 0.0, 0.5508, 0.3333, 0.5469, 0.3333, 0.5469, 0.3333, 0.5508, 0.3333, 0.5508, 0.6667, 0.5469, 0.6667, 0.5508, 0.6667, 0.5547, 0.6667, 0.5547, 1.0, 0.5508, 1.0, 0.5508, 0.0, 0.5547, 0.0, 0.5547, 0.3333, 0.5508, 0.3333, 0.5508, 0.3333, 0.5547, 0.3333, 0.5547, 0.6667, 0.5508, 0.6667, 0.5547, 0.6667, 0.5586, 0.6667, 0.5586, 1.0, 0.5547, 1.0, 0.5547, 0.0, 0.5586, 0.0, 0.5586, 0.3333, 0.5547, 0.3333, 0.5547, 0.3333, 0.5586, 0.3333, 0.5586, 0.6667, 0.5547, 0.6667, 0.5586, 0.6667, 0.5625, 0.6667, 0.5625, 1.0, 0.5586, 1.0, 0.5586, 0.0, 0.5625, 0.0, 0.5625, 0.3333, 0.5586, 0.3333, 0.5586, 0.3333, 0.5625, 0.3333, 0.5625, 0.6667, 0.5586, 0.6667, 0.5625, 0.6667, 0.5664, 0.6667, 0.5664, 1.0, 0.5625, 1.0, 0.5625, 0.0, 0.5664, 0.0, 0.5664, 0.3333, 0.5625, 0.3333, 0.5625, 0.3333, 0.5664, 0.3333, 0.5664, 0.6667, 0.5625, 0.6667, 0.5664, 0.6667, 0.5703, 0.6667, 0.5703, 1.0, 0.5664, 1.0, 0.5664, 0.0, 0.5703, 0.0, 0.5703, 0.3333, 0.5664, 0.3333, 0.5664, 0.3333, 0.5703, 0.3333, 0.5703, 0.6667, 0.5664, 0.6667, 0.5703, 0.6667, 0.5742, 0.6667, 0.5742, 1.0, 0.5703, 1.0, 0.5703, 0.0, 0.5742, 0.0, 0.5742, 0.3333, 0.5703, 0.3333, 0.5703, 0.3333, 0.5742, 0.3333, 0.5742, 0.6667, 0.5703, 0.6667, 0.5742, 0.6667, 0.5781, 0.6667, 0.5781, 1.0, 0.5742, 1.0, 0.5742, 0.0, 0.5781, 0.0, 0.5781, 0.3333, 0.5742, 0.3333, 0.5742, 0.3333, 0.5781, 0.3333, 0.5781, 0.6667, 0.5742, 0.6667, 0.5781, 0.6667, 0.582, 0.6667, 0.582, 1.0, 0.5781, 1.0, 0.5781, 0.0, 0.582, 0.0, 0.582, 0.3333, 0.5781, 0.3333, 0.5781, 0.3333, 0.582, 0.3333, 0.582, 0.6667, 0.5781, 0.6667, 0.582, 0.6667, 0.5859, 0.6667, 0.5859, 1.0, 0.582, 1.0, 0.582, 0.0, 0.5859, 0.0, 0.5859, 0.3333, 0.582, 0.3333, 0.582, 0.3333, 0.5859, 0.3333, 0.5859, 0.6667, 0.582, 0.6667, 0.5859, 0.6667, 0.5898, 0.6667, 0.5898, 1.0, 0.5859, 1.0, 0.5859, 0.0, 0.5898, 0.0, 0.5898, 0.3333, 0.5859, 0.3333, 0.5859, 0.3333, 0.5898, 0.3333, 0.5898, 0.6667, 0.5859, 0.6667, 0.5898, 0.6667, 0.5938, 0.6667, 0.5938, 1.0, 0.5898, 1.0, 0.5898, 0.0, 0.5938, 0.0, 0.5938, 0.3333, 0.5898, 0.3333, 0.5898, 0.3333, 0.5938, 0.3333, 0.5938, 0.6667, 0.5898, 0.6667, 0.5938, 0.6667, 0.5977, 0.6667, 0.5977, 1.0, 0.5938, 1.0, 0.5938, 0.0, 0.5977, 0.0, 0.5977, 0.3333, 0.5938, 0.3333, 0.5938, 0.3333, 0.5977, 0.3333, 0.5977, 0.6667, 0.5938, 0.6667, 0.5977, 0.6667, 0.6016, 0.6667, 0.6016, 1.0, 0.5977, 1.0, 0.5977, 0.0, 0.6016, 0.0, 0.6016, 0.3333, 0.5977, 0.3333, 0.5977, 0.3333, 0.6016, 0.3333, 0.6016, 0.6667, 0.5977, 0.6667, 0.6016, 0.6667, 0.6055, 0.6667, 0.6055, 1.0, 0.6016, 1.0, 0.6016, 0.0, 0.6055, 0.0, 0.6055, 0.3333, 0.6016, 0.3333, 0.6016, 0.3333, 0.6055, 0.3333, 0.6055, 0.6667, 0.6016, 0.6667, 0.6055, 0.6667, 0.6094, 0.6667, 0.6094, 1.0, 0.6055, 1.0, 0.6055, 0.0, 0.6094, 0.0, 0.6094, 0.3333, 0.6055, 0.3333, 0.6055, 0.3333, 0.6094, 0.3333, 0.6094, 0.6667, 0.6055, 0.6667, 0.6094, 0.6667, 0.6133, 0.6667, 0.6133, 1.0, 0.6094, 1.0, 0.6094, 0.0, 0.6133, 0.0, 0.6133, 0.3333, 0.6094, 0.3333, 0.6094, 0.3333, 0.6133, 0.3333, 0.6133, 0.6667, 0.6094, 0.6667, 0.6133, 0.6667, 0.6172, 0.6667, 0.6172, 1.0, 0.6133, 1.0, 0.6133, 0.0, 0.6172, 0.0, 0.6172, 0.3333, 0.6133, 0.3333, 0.6133, 0.3333, 0.6172, 0.3333, 0.6172, 0.6667, 0.6133, 0.6667, 0.6172, 0.6667, 0.6211, 0.6667, 0.6211, 1.0, 0.6172, 1.0, 0.6172, 0.0, 0.6211, 0.0, 0.6211, 0.3333, 0.6172, 0.3333, 0.6172, 0.3333, 0.6211, 0.3333, 0.6211, 0.6667, 0.6172, 0.6667, 0.6211, 0.6667, 0.625, 0.6667, 0.625, 1.0, 0.6211, 1.0, 0.6211, 0.0, 0.625, 0.0, 0.625, 0.3333, 0.6211, 0.3333, 0.6211, 0.3333, 0.625, 0.3333, 0.625, 0.6667, 0.6211, 0.6667, 0.625, 0.6667, 0.6289, 0.6667, 0.6289, 1.0, 0.625, 1.0, 0.625, 0.0, 0.6289, 0.0, 0.6289, 0.3333, 0.625, 0.3333, 0.625, 0.3333, 0.6289, 0.3333, 0.6289, 0.6667, 0.625, 0.6667, 0.6289, 0.6667, 0.6328, 0.6667, 0.6328, 1.0, 0.6289, 1.0, 0.6289, 0.0, 0.6328, 0.0, 0.6328, 0.3333, 0.6289, 0.3333, 0.6289, 0.3333, 0.6328, 0.3333, 0.6328, 0.6667, 0.6289, 0.6667, 0.6328, 0.6667, 0.6367, 0.6667, 0.6367, 1.0, 0.6328, 1.0, 0.6328, 0.0, 0.6367, 0.0, 0.6367, 0.3333, 0.6328, 0.3333, 0.6328, 0.3333, 0.6367, 0.3333, 0.6367, 0.6667, 0.6328, 0.6667, 0.6367, 0.6667, 0.6406, 0.6667, 0.6406, 1.0, 0.6367, 1.0, 0.6367, 0.0, 0.6406, 0.0, 0.6406, 0.3333, 0.6367, 0.3333, 0.6367, 0.3333, 0.6406, 0.3333, 0.6406, 0.6667, 0.6367, 0.6667, 0.6406, 0.6667, 0.6445, 0.6667, 0.6445, 1.0, 0.6406, 1.0, 0.6406, 0.0, 0.6445, 0.0, 0.6445, 0.3333, 0.6406, 0.3333, 0.6406, 0.3333, 0.6445, 0.3333, 0.6445, 0.6667, 0.6406, 0.6667, 0.6445, 0.6667, 0.6484, 0.6667, 0.6484, 1.0, 0.6445, 1.0, 0.6445, 0.0, 0.6484, 0.0, 0.6484, 0.3333, 0.6445, 0.3333, 0.6445, 0.3333, 0.6484, 0.3333, 0.6484, 0.6667, 0.6445, 0.6667, 0.6484, 0.6667, 0.6523, 0.6667, 0.6523, 1.0, 0.6484, 1.0, 0.6484, 0.0, 0.6523, 0.0, 0.6523, 0.3333, 0.6484, 0.3333, 0.6484, 0.3333, 0.6523, 0.3333, 0.6523, 0.6667, 0.6484, 0.6667, 0.6523, 0.6667, 0.6562, 0.6667, 0.6562, 1.0, 0.6523, 1.0, 0.6523, 0.0, 0.6562, 0.0, 0.6562, 0.3333, 0.6523, 0.3333, 0.6523, 0.3333, 0.6562, 0.3333, 0.6562, 0.6667, 0.6523, 0.6667, 0.6562, 0.6667, 0.6602, 0.6667, 0.6602, 1.0, 0.6562, 1.0, 0.6562, 0.0, 0.6602, 0.0, 0.6602, 0.3333, 0.6562, 0.3333, 0.6562, 0.3333, 0.6602, 0.3333, 0.6602, 0.6667, 0.6562, 0.6667, 0.6602, 0.6667, 0.6641, 0.6667, 0.6641, 1.0, 0.6602, 1.0, 0.6602, 0.0, 0.6641, 0.0, 0.6641, 0.3333, 0.6602, 0.3333, 0.6602, 0.3333, 0.6641, 0.3333, 0.6641, 0.6667, 0.6602, 0.6667, 0.6641, 0.6667, 0.668, 0.6667, 0.668, 1.0, 0.6641, 1.0, 0.6641, 0.0, 0.668, 0.0, 0.668, 0.3333, 0.6641, 0.3333, 0.6641, 0.3333, 0.668, 0.3333, 0.668, 0.6667, 0.6641, 0.6667, 0.668, 0.6667, 0.6719, 0.6667, 0.6719, 1.0, 0.668, 1.0, 0.668, 0.0, 0.6719, 0.0, 0.6719, 0.3333, 0.668, 0.3333, 0.668, 0.3333, 0.6719, 0.3333, 0.6719, 0.6667, 0.668, 0.6667, 0.6719, 0.6667, 0.6758, 0.6667, 0.6758, 1.0, 0.6719, 1.0, 0.6719, 0.0, 0.6758, 0.0, 0.6758, 0.3333, 0.6719, 0.3333, 0.6719, 0.3333, 0.6758, 0.3333, 0.6758, 0.6667, 0.6719, 0.6667, 0.6758, 0.6667, 0.6797, 0.6667, 0.6797, 1.0, 0.6758, 1.0, 0.6758, 0.0, 0.6797, 0.0, 0.6797, 0.3333, 0.6758, 0.3333, 0.6758, 0.3333, 0.6797, 0.3333, 0.6797, 0.6667, 0.6758, 0.6667, 0.6797, 0.6667, 0.6836, 0.6667, 0.6836, 1.0, 0.6797, 1.0, 0.6797, 0.0, 0.6836, 0.0, 0.6836, 0.3333, 0.6797, 0.3333, 0.6797, 0.3333, 0.6836, 0.3333, 0.6836, 0.6667, 0.6797, 0.6667, 0.6836, 0.6667, 0.6875, 0.6667, 0.6875, 1.0, 0.6836, 1.0, 0.6836, 0.0, 0.6875, 0.0, 0.6875, 0.3333, 0.6836, 0.3333, 0.6836, 0.3333, 0.6875, 0.3333, 0.6875, 0.6667, 0.6836, 0.6667, 0.6875, 0.6667, 0.6914, 0.6667, 0.6914, 1.0, 0.6875, 1.0, 0.6875, 0.0, 0.6914, 0.0, 0.6914, 0.3333, 0.6875, 0.3333, 0.6875, 0.3333, 0.6914, 0.3333, 0.6914, 0.6667, 0.6875, 0.6667, 0.6914, 0.6667, 0.6953, 0.6667, 0.6953, 1.0, 0.6914, 1.0, 0.6914, 0.0, 0.6953, 0.0, 0.6953, 0.3333, 0.6914, 0.3333, 0.6914, 0.3333, 0.6953, 0.3333, 0.6953, 0.6667, 0.6914, 0.6667, 0.6953, 0.6667, 0.6992, 0.6667, 0.6992, 1.0, 0.6953, 1.0, 0.6953, 0.0, 0.6992, 0.0, 0.6992, 0.3333, 0.6953, 0.3333, 0.6953, 0.3333, 0.6992, 0.3333, 0.6992, 0.6667, 0.6953, 0.6667, 0.6992, 0.6667, 0.7031, 0.6667, 0.7031, 1.0, 0.6992, 1.0, 0.6992, 0.0, 0.7031, 0.0, 0.7031, 0.3333, 0.6992, 0.3333, 0.6992, 0.3333, 0.7031, 0.3333, 0.7031, 0.6667, 0.6992, 0.6667, 0.7031, 0.6667, 0.707, 0.6667, 0.707, 1.0, 0.7031, 1.0, 0.7031, 0.0, 0.707, 0.0, 0.707, 0.3333, 0.7031, 0.3333, 0.7031, 0.3333, 0.707, 0.3333, 0.707, 0.6667, 0.7031, 0.6667, 0.707, 0.6667, 0.7109, 0.6667, 0.7109, 1.0, 0.707, 1.0, 0.707, 0.0, 0.7109, 0.0, 0.7109, 0.3333, 0.707, 0.3333, 0.707, 0.3333, 0.7109, 0.3333, 0.7109, 0.6667, 0.707, 0.6667, 0.7109, 0.6667, 0.7148, 0.6667, 0.7148, 1.0, 0.7109, 1.0, 0.7109, 0.0, 0.7148, 0.0, 0.7148, 0.3333, 0.7109, 0.3333, 0.7109, 0.3333, 0.7148, 0.3333, 0.7148, 0.6667, 0.7109, 0.6667, 0.7148, 0.6667, 0.7188, 0.6667, 0.7188, 1.0, 0.7148, 1.0, 0.7148, 0.0, 0.7188, 0.0, 0.7188, 0.3333, 0.7148, 0.3333, 0.7148, 0.3333, 0.7188, 0.3333, 0.7188, 0.6667, 0.7148, 0.6667, 0.7188, 0.6667, 0.7227, 0.6667, 0.7227, 1.0, 0.7188, 1.0, 0.7188, 0.0, 0.7227, 0.0, 0.7227, 0.3333, 0.7188, 0.3333, 0.7188, 0.3333, 0.7227, 0.3333, 0.7227, 0.6667, 0.7188, 0.6667, 0.7227, 0.6667, 0.7266, 0.6667, 0.7266, 1.0, 0.7227, 1.0, 0.7227, 0.0, 0.7266, 0.0, 0.7266, 0.3333, 0.7227, 0.3333, 0.7227, 0.3333, 0.7266, 0.3333, 0.7266, 0.6667, 0.7227, 0.6667, 0.7266, 0.6667, 0.7305, 0.6667, 0.7305, 1.0, 0.7266, 1.0, 0.7266, 0.0, 0.7305, 0.0, 0.7305, 0.3333, 0.7266, 0.3333, 0.7266, 0.3333, 0.7305, 0.3333, 0.7305, 0.6667, 0.7266, 0.6667, 0.7305, 0.6667, 0.7344, 0.6667, 0.7344, 1.0, 0.7305, 1.0, 0.7305, 0.0, 0.7344, 0.0, 0.7344, 0.3333, 0.7305, 0.3333, 0.7305, 0.3333, 0.7344, 0.3333, 0.7344, 0.6667, 0.7305, 0.6667, 0.7344, 0.6667, 0.7383, 0.6667, 0.7383, 1.0, 0.7344, 1.0, 0.7344, 0.0, 0.7383, 0.0, 0.7383, 0.3333, 0.7344, 0.3333, 0.7344, 0.3333, 0.7383, 0.3333, 0.7383, 0.6667, 0.7344, 0.6667, 0.7383, 0.6667, 0.7422, 0.6667, 0.7422, 1.0, 0.7383, 1.0, 0.7383, 0.0, 0.7422, 0.0, 0.7422, 0.3333, 0.7383, 0.3333, 0.7383, 0.3333, 0.7422, 0.3333, 0.7422, 0.6667, 0.7383, 0.6667, 0.7422, 0.6667, 0.7461, 0.6667, 0.7461, 1.0, 0.7422, 1.0, 0.7422, 0.0, 0.7461, 0.0, 0.7461, 0.3333, 0.7422, 0.3333, 0.7422, 0.3333, 0.7461, 0.3333, 0.7461, 0.6667, 0.7422, 0.6667, 0.7461, 0.6667, 0.75, 0.6667, 0.75, 1.0, 0.7461, 1.0, 0.7461, 0.0, 0.75, 0.0, 0.75, 0.3333, 0.7461, 0.3333, 0.7461, 0.3333, 0.75, 0.3333, 0.75, 0.6667, 0.7461, 0.6667, 0.75, 0.6667, 0.7539, 0.6667, 0.7539, 1.0, 0.75, 1.0, 0.75, 0.0, 0.7539, 0.0, 0.7539, 0.3333, 0.75, 0.3333, 0.75, 0.3333, 0.7539, 0.3333, 0.7539, 0.6667, 0.75, 0.6667, 0.7539, 0.6667, 0.7578, 0.6667, 0.7578, 1.0, 0.7539, 1.0, 0.7539, 0.0, 0.7578, 0.0, 0.7578, 0.3333, 0.7539, 0.3333, 0.7539, 0.3333, 0.7578, 0.3333, 0.7578, 0.6667, 0.7539, 0.6667, 0.7578, 0.6667, 0.7617, 0.6667, 0.7617, 1.0, 0.7578, 1.0, 0.7578, 0.0, 0.7617, 0.0, 0.7617, 0.3333, 0.7578, 0.3333, 0.7578, 0.3333, 0.7617, 0.3333, 0.7617, 0.6667, 0.7578, 0.6667, 0.7617, 0.6667, 0.7656, 0.6667, 0.7656, 1.0, 0.7617, 1.0, 0.7617, 0.0, 0.7656, 0.0, 0.7656, 0.3333, 0.7617, 0.3333, 0.7617, 0.3333, 0.7656, 0.3333, 0.7656, 0.6667, 0.7617, 0.6667, 0.7656, 0.6667, 0.7695, 0.6667, 0.7695, 1.0, 0.7656, 1.0, 0.7656, 0.0, 0.7695, 0.0, 0.7695, 0.3333, 0.7656, 0.3333, 0.7656, 0.3333, 0.7695, 0.3333, 0.7695, 0.6667, 0.7656, 0.6667, 0.7695, 0.6667, 0.7734, 0.6667, 0.7734, 1.0, 0.7695, 1.0, 0.7695, 0.0, 0.7734, 0.0, 0.7734, 0.3333, 0.7695, 0.3333, 0.7695, 0.3333, 0.7734, 0.3333, 0.7734, 0.6667, 0.7695, 0.6667, 0.7734, 0.6667, 0.7773, 0.6667, 0.7773, 1.0, 0.7734, 1.0, 0.7734, 0.0, 0.7773, 0.0, 0.7773, 0.3333, 0.7734, 0.3333, 0.7734, 0.3333, 0.7773, 0.3333, 0.7773, 0.6667, 0.7734, 0.6667, 0.7773, 0.6667, 0.7812, 0.6667, 0.7812, 1.0, 0.7773, 1.0, 0.7773, 0.0, 0.7812, 0.0, 0.7812, 0.3333, 0.7773, 0.3333, 0.7773, 0.3333, 0.7812, 0.3333, 0.7812, 0.6667, 0.7773, 0.6667, 0.7812, 0.6667, 0.7852, 0.6667, 0.7852, 1.0, 0.7812, 1.0, 0.7812, 0.0, 0.7852, 0.0, 0.7852, 0.3333, 0.7812, 0.3333, 0.7812, 0.3333, 0.7852, 0.3333, 0.7852, 0.6667, 0.7812, 0.6667, 0.7852, 0.6667, 0.7891, 0.6667, 0.7891, 1.0, 0.7852, 1.0, 0.7852, 0.0, 0.7891, 0.0, 0.7891, 0.3333, 0.7852, 0.3333, 0.7852, 0.3333, 0.7891, 0.3333, 0.7891, 0.6667, 0.7852, 0.6667, 0.7891, 0.6667, 0.793, 0.6667, 0.793, 1.0, 0.7891, 1.0, 0.7891, 0.0, 0.793, 0.0, 0.793, 0.3333, 0.7891, 0.3333, 0.7891, 0.3333, 0.793, 0.3333, 0.793, 0.6667, 0.7891, 0.6667, 0.793, 0.6667, 0.7969, 0.6667, 0.7969, 1.0, 0.793, 1.0, 0.793, 0.0, 0.7969, 0.0, 0.7969, 0.3333, 0.793, 0.3333, 0.793, 0.3333, 0.7969, 0.3333, 0.7969, 0.6667, 0.793, 0.6667, 0.7969, 0.6667, 0.8008, 0.6667, 0.8008, 1.0, 0.7969, 1.0, 0.7969, 0.0, 0.8008, 0.0, 0.8008, 0.3333, 0.7969, 0.3333, 0.7969, 0.3333, 0.8008, 0.3333, 0.8008, 0.6667, 0.7969, 0.6667, 0.8008, 0.6667, 0.8047, 0.6667, 0.8047, 1.0, 0.8008, 1.0, 0.8008, 0.0, 0.8047, 0.0, 0.8047, 0.3333, 0.8008, 0.3333, 0.8008, 0.3333, 0.8047, 0.3333, 0.8047, 0.6667, 0.8008, 0.6667, 0.8047, 0.6667, 0.8086, 0.6667, 0.8086, 1.0, 0.8047, 1.0, 0.8047, 0.0, 0.8086, 0.0, 0.8086, 0.3333, 0.8047, 0.3333, 0.8047, 0.3333, 0.8086, 0.3333, 0.8086, 0.6667, 0.8047, 0.6667, 0.8086, 0.6667, 0.8125, 0.6667, 0.8125, 1.0, 0.8086, 1.0, 0.8086, 0.0, 0.8125, 0.0, 0.8125, 0.3333, 0.8086, 0.3333, 0.8086, 0.3333, 0.8125, 0.3333, 0.8125, 0.6667, 0.8086, 0.6667, 0.8125, 0.6667, 0.8164, 0.6667, 0.8164, 1.0, 0.8125, 1.0, 0.8125, 0.0, 0.8164, 0.0, 0.8164, 0.3333, 0.8125, 0.3333, 0.8125, 0.3333, 0.8164, 0.3333, 0.8164, 0.6667, 0.8125, 0.6667, 0.8164, 0.6667, 0.8203, 0.6667, 0.8203, 1.0, 0.8164, 1.0, 0.8164, 0.0, 0.8203, 0.0, 0.8203, 0.3333, 0.8164, 0.3333, 0.8164, 0.3333, 0.8203, 0.3333, 0.8203, 0.6667, 0.8164, 0.6667, 0.8203, 0.6667, 0.8242, 0.6667, 0.8242, 1.0, 0.8203, 1.0, 0.8203, 0.0, 0.8242, 0.0, 0.8242, 0.3333, 0.8203, 0.3333, 0.8203, 0.3333, 0.8242, 0.3333, 0.8242, 0.6667, 0.8203, 0.6667, 0.8242, 0.6667, 0.8281, 0.6667, 0.8281, 1.0, 0.8242, 1.0, 0.8242, 0.0, 0.8281, 0.0, 0.8281, 0.3333, 0.8242, 0.3333, 0.8242, 0.3333, 0.8281, 0.3333, 0.8281, 0.6667, 0.8242, 0.6667, 0.8281, 0.6667, 0.832, 0.6667, 0.832, 1.0, 0.8281, 1.0, 0.8281, 0.0, 0.832, 0.0, 0.832, 0.3333, 0.8281, 0.3333, 0.8281, 0.3333, 0.832, 0.3333, 0.832, 0.6667, 0.8281, 0.6667, 0.832, 0.6667, 0.8359, 0.6667, 0.8359, 1.0, 0.832, 1.0, 0.832, 0.0, 0.8359, 0.0, 0.8359, 0.3333, 0.832, 0.3333, 0.832, 0.3333, 0.8359, 0.3333, 0.8359, 0.6667, 0.832, 0.6667, 0.8359, 0.6667, 0.8398, 0.6667, 0.8398, 1.0, 0.8359, 1.0, 0.8359, 0.0, 0.8398, 0.0, 0.8398, 0.3333, 0.8359, 0.3333, 0.8359, 0.3333, 0.8398, 0.3333, 0.8398, 0.6667, 0.8359, 0.6667, 0.8398, 0.6667, 0.8438, 0.6667, 0.8438, 1.0, 0.8398, 1.0, 0.8398, 0.0, 0.8438, 0.0, 0.8438, 0.3333, 0.8398, 0.3333, 0.8398, 0.3333, 0.8438, 0.3333, 0.8438, 0.6667, 0.8398, 0.6667, 0.8438, 0.6667, 0.8477, 0.6667, 0.8477, 1.0, 0.8438, 1.0, 0.8438, 0.0, 0.8477, 0.0, 0.8477, 0.3333, 0.8438, 0.3333, 0.8438, 0.3333, 0.8477, 0.3333, 0.8477, 0.6667, 0.8438, 0.6667, 0.8477, 0.6667, 0.8516, 0.6667, 0.8516, 1.0, 0.8477, 1.0, 0.8477, 0.0, 0.8516, 0.0, 0.8516, 0.3333, 0.8477, 0.3333, 0.8477, 0.3333, 0.8516, 0.3333, 0.8516, 0.6667, 0.8477, 0.6667, 0.8516, 0.6667, 0.8555, 0.6667, 0.8555, 1.0, 0.8516, 1.0, 0.8516, 0.0, 0.8555, 0.0, 0.8555, 0.3333, 0.8516, 0.3333, 0.8516, 0.3333, 0.8555, 0.3333, 0.8555, 0.6667, 0.8516, 0.6667, 0.8555, 0.6667, 0.8594, 0.6667, 0.8594, 1.0, 0.8555, 1.0, 0.8555, 0.0, 0.8594, 0.0, 0.8594, 0.3333, 0.8555, 0.3333, 0.8555, 0.3333, 0.8594, 0.3333, 0.8594, 0.6667, 0.8555, 0.6667, 0.8594, 0.6667, 0.8633, 0.6667, 0.8633, 1.0, 0.8594, 1.0, 0.8594, 0.0, 0.8633, 0.0, 0.8633, 0.3333, 0.8594, 0.3333, 0.8594, 0.3333, 0.8633, 0.3333, 0.8633, 0.6667, 0.8594, 0.6667, 0.8633, 0.6667, 0.8672, 0.6667, 0.8672, 1.0, 0.8633, 1.0, 0.8633, 0.0, 0.8672, 0.0, 0.8672, 0.3333, 0.8633, 0.3333, 0.8633, 0.3333, 0.8672, 0.3333, 0.8672, 0.6667, 0.8633, 0.6667, 0.8672, 0.6667, 0.8711, 0.6667, 0.8711, 1.0, 0.8672, 1.0, 0.8672, 0.0, 0.8711, 0.0, 0.8711, 0.3333, 0.8672, 0.3333, 0.8672, 0.3333, 0.8711, 0.3333, 0.8711, 0.6667, 0.8672, 0.6667, 0.8711, 0.6667, 0.875, 0.6667, 0.875, 1.0, 0.8711, 1.0, 0.8711, 0.0, 0.875, 0.0, 0.875, 0.3333, 0.8711, 0.3333, 0.8711, 0.3333, 0.875, 0.3333, 0.875, 0.6667, 0.8711, 0.6667, 0.875, 0.6667, 0.8789, 0.6667, 0.8789, 1.0, 0.875, 1.0, 0.875, 0.0, 0.8789, 0.0, 0.8789, 0.3333, 0.875, 0.3333, 0.875, 0.3333, 0.8789, 0.3333, 0.8789, 0.6667, 0.875, 0.6667, 0.8789, 0.6667, 0.8828, 0.6667, 0.8828, 1.0, 0.8789, 1.0, 0.8789, 0.0, 0.8828, 0.0, 0.8828, 0.3333, 0.8789, 0.3333, 0.8789, 0.3333, 0.8828, 0.3333, 0.8828, 0.6667, 0.8789, 0.6667, 0.8828, 0.6667, 0.8867, 0.6667, 0.8867, 1.0, 0.8828, 1.0, 0.8828, 0.0, 0.8867, 0.0, 0.8867, 0.3333, 0.8828, 0.3333, 0.8828, 0.3333, 0.8867, 0.3333, 0.8867, 0.6667, 0.8828, 0.6667, 0.8867, 0.6667, 0.8906, 0.6667, 0.8906, 1.0, 0.8867, 1.0, 0.8867, 0.0, 0.8906, 0.0, 0.8906, 0.3333, 0.8867, 0.3333, 0.8867, 0.3333, 0.8906, 0.3333, 0.8906, 0.6667, 0.8867, 0.6667, 0.8906, 0.6667, 0.8945, 0.6667, 0.8945, 1.0, 0.8906, 1.0, 0.8906, 0.0, 0.8945, 0.0, 0.8945, 0.3333, 0.8906, 0.3333, 0.8906, 0.3333, 0.8945, 0.3333, 0.8945, 0.6667, 0.8906, 0.6667, 0.8945, 0.6667, 0.8984, 0.6667, 0.8984, 1.0, 0.8945, 1.0, 0.8945, 0.0, 0.8984, 0.0, 0.8984, 0.3333, 0.8945, 0.3333, 0.8945, 0.3333, 0.8984, 0.3333, 0.8984, 0.6667, 0.8945, 0.6667, 0.8984, 0.6667, 0.9023, 0.6667, 0.9023, 1.0, 0.8984, 1.0, 0.8984, 0.0, 0.9023, 0.0, 0.9023, 0.3333, 0.8984, 0.3333, 0.8984, 0.3333, 0.9023, 0.3333, 0.9023, 0.6667, 0.8984, 0.6667, 0.9023, 0.6667, 0.9062, 0.6667, 0.9062, 1.0, 0.9023, 1.0, 0.9023, 0.0, 0.9062, 0.0, 0.9062, 0.3333, 0.9023, 0.3333, 0.9023, 0.3333, 0.9062, 0.3333, 0.9062, 0.6667, 0.9023, 0.6667, 0.9062, 0.6667, 0.9102, 0.6667, 0.9102, 1.0, 0.9062, 1.0, 0.9062, 0.0, 0.9102, 0.0, 0.9102, 0.3333, 0.9062, 0.3333, 0.9062, 0.3333, 0.9102, 0.3333, 0.9102, 0.6667, 0.9062, 0.6667, 0.9102, 0.6667, 0.9141, 0.6667, 0.9141, 1.0, 0.9102, 1.0, 0.9102, 0.0, 0.9141, 0.0, 0.9141, 0.3333, 0.9102, 0.3333, 0.9102, 0.3333, 0.9141, 0.3333, 0.9141, 0.6667, 0.9102, 0.6667, 0.9141, 0.6667, 0.918, 0.6667, 0.918, 1.0, 0.9141, 1.0, 0.9141, 0.0, 0.918, 0.0, 0.918, 0.3333, 0.9141, 0.3333, 0.9141, 0.3333, 0.918, 0.3333, 0.918, 0.6667, 0.9141, 0.6667, 0.918, 0.6667, 0.9219, 0.6667, 0.9219, 1.0, 0.918, 1.0, 0.918, 0.0, 0.9219, 0.0, 0.9219, 0.3333, 0.918, 0.3333, 0.918, 0.3333, 0.9219, 0.3333, 0.9219, 0.6667, 0.918, 0.6667, 0.9219, 0.6667, 0.9258, 0.6667, 0.9258, 1.0, 0.9219, 1.0, 0.9219, 0.0, 0.9258, 0.0, 0.9258, 0.3333, 0.9219, 0.3333, 0.9219, 0.3333, 0.9258, 0.3333, 0.9258, 0.6667, 0.9219, 0.6667, 0.9258, 0.6667, 0.9297, 0.6667, 0.9297, 1.0, 0.9258, 1.0, 0.9258, 0.0, 0.9297, 0.0, 0.9297, 0.3333, 0.9258, 0.3333, 0.9258, 0.3333, 0.9297, 0.3333, 0.9297, 0.6667, 0.9258, 0.6667, 0.9297, 0.6667, 0.9336, 0.6667, 0.9336, 1.0, 0.9297, 1.0, 0.9297, 0.0, 0.9336, 0.0, 0.9336, 0.3333, 0.9297, 0.3333, 0.9297, 0.3333, 0.9336, 0.3333, 0.9336, 0.6667, 0.9297, 0.6667, 0.9336, 0.6667, 0.9375, 0.6667, 0.9375, 1.0, 0.9336, 1.0, 0.9336, 0.0, 0.9375, 0.0, 0.9375, 0.3333, 0.9336, 0.3333, 0.9336, 0.3333, 0.9375, 0.3333, 0.9375, 0.6667, 0.9336, 0.6667, 0.9375, 0.6667, 0.9414, 0.6667, 0.9414, 1.0, 0.9375, 1.0, 0.9375, 0.0, 0.9414, 0.0, 0.9414, 0.3333, 0.9375, 0.3333, 0.9375, 0.3333, 0.9414, 0.3333, 0.9414, 0.6667, 0.9375, 0.6667, 0.9414, 0.6667, 0.9453, 0.6667, 0.9453, 1.0, 0.9414, 1.0, 0.9414, 0.0, 0.9453, 0.0, 0.9453, 0.3333, 0.9414, 0.3333, 0.9414, 0.3333, 0.9453, 0.3333, 0.9453, 0.6667, 0.9414, 0.6667, 0.9453, 0.6667, 0.9492, 0.6667, 0.9492, 1.0, 0.9453, 1.0, 0.9453, 0.0, 0.9492, 0.0, 0.9492, 0.3333, 0.9453, 0.3333, 0.9453, 0.3333, 0.9492, 0.3333, 0.9492, 0.6667, 0.9453, 0.6667, 0.9492, 0.6667, 0.9531, 0.6667, 0.9531, 1.0, 0.9492, 1.0, 0.9492, 0.0, 0.9531, 0.0, 0.9531, 0.3333, 0.9492, 0.3333, 0.9492, 0.3333, 0.9531, 0.3333, 0.9531, 0.6667, 0.9492, 0.6667, 0.9531, 0.6667, 0.957, 0.6667, 0.957, 1.0, 0.9531, 1.0, 0.9531, 0.0, 0.957, 0.0, 0.957, 0.3333, 0.9531, 0.3333, 0.9531, 0.3333, 0.957, 0.3333, 0.957, 0.6667, 0.9531, 0.6667, 0.957, 0.6667, 0.9609, 0.6667, 0.9609, 1.0, 0.957, 1.0, 0.957, 0.0, 0.9609, 0.0, 0.9609, 0.3333, 0.957, 0.3333, 0.957, 0.3333, 0.9609, 0.3333, 0.9609, 0.6667, 0.957, 0.6667, 0.9609, 0.6667, 0.9648, 0.6667, 0.9648, 1.0, 0.9609, 1.0, 0.9609, 0.0, 0.9648, 0.0, 0.9648, 0.3333, 0.9609, 0.3333, 0.9609, 0.3333, 0.9648, 0.3333, 0.9648, 0.6667, 0.9609, 0.6667, 0.9648, 0.6667, 0.9688, 0.6667, 0.9688, 1.0, 0.9648, 1.0, 0.9648, 0.0, 0.9688, 0.0, 0.9688, 0.3333, 0.9648, 0.3333, 0.9648, 0.3333, 0.9688, 0.3333, 0.9688, 0.6667, 0.9648, 0.6667, 0.9688, 0.6667, 0.9727, 0.6667, 0.9727, 1.0, 0.9688, 1.0, 0.9688, 0.0, 0.9727, 0.0, 0.9727, 0.3333, 0.9688, 0.3333, 0.9688, 0.3333, 0.9727, 0.3333, 0.9727, 0.6667, 0.9688, 0.6667, 0.9727, 0.6667, 0.9766, 0.6667, 0.9766, 1.0, 0.9727, 1.0, 0.9727, 0.0, 0.9766, 0.0, 0.9766, 0.3333, 0.9727, 0.3333, 0.9727, 0.3333, 0.9766, 0.3333, 0.9766, 0.6667, 0.9727, 0.6667, 0.9766, 0.6667, 0.9805, 0.6667, 0.9805, 1.0, 0.9766, 1.0, 0.9766, 0.0, 0.9805, 0.0, 0.9805, 0.3333, 0.9766, 0.3333, 0.9766, 0.3333, 0.9805, 0.3333, 0.9805, 0.6667, 0.9766, 0.6667, 0.9805, 0.6667, 0.9844, 0.6667, 0.9844, 1.0, 0.9805, 1.0, 0.9805, 0.0, 0.9844, 0.0, 0.9844, 0.3333, 0.9805, 0.3333, 0.9805, 0.3333, 0.9844, 0.3333, 0.9844, 0.6667, 0.9805, 0.6667, 0.9844, 0.6667, 0.9883, 0.6667, 0.9883, 1.0, 0.9844, 1.0, 0.9844, 0.0, 0.9883, 0.0, 0.9883, 0.3333, 0.9844, 0.3333, 0.9844, 0.3333, 0.9883, 0.3333, 0.9883, 0.6667, 0.9844, 0.6667, 0.9883, 0.6667, 0.9922, 0.6667, 0.9922, 1.0, 0.9883, 1.0, 0.9883, 0.0, 0.9922, 0.0, 0.9922, 0.3333, 0.9883, 0.3333, 0.9883, 0.3333, 0.9922, 0.3333, 0.9922, 0.6667, 0.9883, 0.6667, 0.9922, 0.6667, 0.9961, 0.6667, 0.9961, 1.0, 0.9922, 1.0, 0.9922, 0.0, 0.9961, 0.0, 0.9961, 0.3333, 0.9922, 0.3333, 0.9922, 0.3333, 0.9961, 0.3333, 0.9961, 0.6667, 0.9922, 0.6667, 0.9961, 0.6667, 1.0, 0.6667, 1.0, 1.0, 0.9961, 1.0, 0.9961, 0.0, 1.0, 0.0, 1.0, 0.3333, 0.9961, 0.3333, 0.9961, 0.3333, 1.0, 0.3333, 1.0, 0.6667, 0.9961, 0.6667, 0.0, 0.6667, 0.003906, 0.6667, 0.003906, 1.0, 0.0, 1.0, 0.0, 0.0, 0.003906, 0.0, 0.003906, 0.3333, 0.0, 0.3333, 0.0, 0.3333, 0.003906, 0.3333, 0.003906, 0.6667, 0.0, 0.6667, 0.003906, 0.6667, 0.007812, 0.6667, 0.007812, 1.0, 0.003906, 1.0, 0.003906, 0.0, 0.007812, 0.0, 0.007812, 0.3333, 0.003906, 0.3333, 0.003906, 0.3333, 0.007812, 0.3333, 0.007812, 0.6667, 0.003906, 0.6667, 0.007812, 0.6667, 0.01172, 0.6667, 0.01172, 1.0, 0.007812, 1.0, 0.007812, 0.0, 0.01172, 0.0, 0.01172, 0.3333, 0.007812, 0.3333, 0.007812, 0.3333, 0.01172, 0.3333, 0.01172, 0.6667, 0.007812, 0.6667, 0.01172, 0.6667, 0.01562, 0.6667, 0.01562, 1.0, 0.01172, 1.0, 0.01172, 0.0, 0.01562, 0.0, 0.01562, 0.3333, 0.01172, 0.3333, 0.01172, 0.3333, 0.01562, 0.3333, 0.01562, 0.6667, 0.01172, 0.6667, 0.01562, 0.6667, 0.01953, 0.6667, 0.01953, 1.0, 0.01562, 1.0, 0.01562, 0.0, 0.01953, 0.0, 0.01953, 0.3333, 0.01562, 0.3333, 0.01562, 0.3333, 0.01953, 0.3333, 0.01953, 0.6667, 0.01562, 0.6667, 0.01953, 0.6667, 0.02344, 0.6667, 0.02344, 1.0, 0.01953, 1.0, 0.01953, 0.0, 0.02344, 0.0, 0.02344, 0.3333, 0.01953, 0.3333, 0.01953, 0.3333, 0.02344, 0.3333, 0.02344, 0.6667, 0.01953, 0.6667, 0.02344, 0.6667, 0.02734, 0.6667, 0.02734, 1.0, 0.02344, 1.0, 0.02344, 0.0, 0.02734, 0.0, 0.02734, 0.3333, 0.02344, 0.3333, 0.02344, 0.3333, 0.02734, 0.3333, 0.02734, 0.6667, 0.02344, 0.6667, 0.02734, 0.6667, 0.03125, 0.6667, 0.03125, 1.0, 0.02734, 1.0, 0.02734, 0.0, 0.03125, 0.0, 0.03125, 0.3333, 0.02734, 0.3333, 0.02734, 0.3333, 0.03125, 0.3333, 0.03125, 0.6667, 0.02734, 0.6667, 0.03125, 0.6667, 0.03516, 0.6667, 0.03516, 1.0, 0.03125, 1.0, 0.03125, 0.0, 0.03516, 0.0, 0.03516, 0.3333, 0.03125, 0.3333, 0.03125, 0.3333, 0.03516, 0.3333, 0.03516, 0.6667, 0.03125, 0.6667, 0.03516, 0.6667, 0.03906, 0.6667, 0.03906, 1.0, 0.03516, 1.0, 0.03516, 0.0, 0.03906, 0.0, 0.03906, 0.3333, 0.03516, 0.3333, 0.03516, 0.3333, 0.03906, 0.3333, 0.03906, 0.6667, 0.03516, 0.6667, 0.03906, 0.6667, 0.04297, 0.6667, 0.04297, 1.0, 0.03906, 1.0, 0.03906, 0.0, 0.04297, 0.0, 0.04297, 0.3333, 0.03906, 0.3333, 0.03906, 0.3333, 0.04297, 0.3333, 0.04297, 0.6667, 0.03906, 0.6667, 0.04297, 0.6667, 0.04688, 0.6667, 0.04688, 1.0, 0.04297, 1.0, 0.04297, 0.0, 0.04688, 0.0, 0.04688, 0.3333, 0.04297, 0.3333, 0.04297, 0.3333, 0.04688, 0.3333, 0.04688, 0.6667, 0.04297, 0.6667, 0.04688, 0.6667, 0.05078, 0.6667, 0.05078, 1.0, 0.04688, 1.0, 0.04688, 0.0, 0.05078, 0.0, 0.05078, 0.3333, 0.04688, 0.3333, 0.04688, 0.3333, 0.05078, 0.3333, 0.05078, 0.6667, 0.04688, 0.6667, 0.05078, 0.6667, 0.05469, 0.6667, 0.05469, 1.0, 0.05078, 1.0, 0.05078, 0.0, 0.05469, 0.0, 0.05469, 0.3333, 0.05078, 0.3333, 0.05078, 0.3333, 0.05469, 0.3333, 0.05469, 0.6667, 0.05078, 0.6667, 0.05469, 0.6667, 0.05859, 0.6667, 0.05859, 1.0, 0.05469, 1.0, 0.05469, 0.0, 0.05859, 0.0, 0.05859, 0.3333, 0.05469, 0.3333, 0.05469, 0.3333, 0.05859, 0.3333, 0.05859, 0.6667, 0.05469, 0.6667, 0.05859, 0.6667, 0.0625, 0.6667, 0.0625, 1.0, 0.05859, 1.0, 0.05859, 0.0, 0.0625, 0.0, 0.0625, 0.3333, 0.05859, 0.3333, 0.05859, 0.3333, 0.0625, 0.3333, 0.0625, 0.6667, 0.05859, 0.6667, 0.0625, 0.6667, 0.06641, 0.6667, 0.06641, 1.0, 0.0625, 1.0, 0.0625, 0.0, 0.06641, 0.0, 0.06641, 0.3333, 0.0625, 0.3333, 0.0625, 0.3333, 0.06641, 0.3333, 0.06641, 0.6667, 0.0625, 0.6667, 0.06641, 0.6667, 0.07031, 0.6667, 0.07031, 1.0, 0.06641, 1.0, 0.06641, 0.0, 0.07031, 0.0, 0.07031, 0.3333, 0.06641, 0.3333, 0.06641, 0.3333, 0.07031, 0.3333, 0.07031, 0.6667, 0.06641, 0.6667, 0.07031, 0.6667, 0.07422, 0.6667, 0.07422, 1.0, 0.07031, 1.0, 0.07031, 0.0, 0.07422, 0.0, 0.07422, 0.3333, 0.07031, 0.3333, 0.07031, 0.3333, 0.07422, 0.3333, 0.07422, 0.6667, 0.07031, 0.6667, 0.07422, 0.6667, 0.07812, 0.6667, 0.07812, 1.0, 0.07422, 1.0, 0.07422, 0.0, 0.07812, 0.0, 0.07812, 0.3333, 0.07422, 0.3333, 0.07422, 0.3333, 0.07812, 0.3333, 0.07812, 0.6667, 0.07422, 0.6667, 0.07812, 0.6667, 0.08203, 0.6667, 0.08203, 1.0, 0.07812, 1.0, 0.07812, 0.0, 0.08203, 0.0, 0.08203, 0.3333, 0.07812, 0.3333, 0.07812, 0.3333, 0.08203, 0.3333, 0.08203, 0.6667, 0.07812, 0.6667, 0.08203, 0.6667, 0.08594, 0.6667, 0.08594, 1.0, 0.08203, 1.0, 0.08203, 0.0, 0.08594, 0.0, 0.08594, 0.3333, 0.08203, 0.3333, 0.08203, 0.3333, 0.08594, 0.3333, 0.08594, 0.6667, 0.08203, 0.6667, 0.08594, 0.6667, 0.08984, 0.6667, 0.08984, 1.0, 0.08594, 1.0, 0.08594, 0.0, 0.08984, 0.0, 0.08984, 0.3333, 0.08594, 0.3333, 0.08594, 0.3333, 0.08984, 0.3333, 0.08984, 0.6667, 0.08594, 0.6667, 0.08984, 0.6667, 0.09375, 0.6667, 0.09375, 1.0, 0.08984, 1.0, 0.08984, 0.0, 0.09375, 0.0, 0.09375, 0.3333, 0.08984, 0.3333, 0.08984, 0.3333, 0.09375, 0.3333, 0.09375, 0.6667, 0.08984, 0.6667, 0.09375, 0.6667, 0.09766, 0.6667, 0.09766, 1.0, 0.09375, 1.0, 0.09375, 0.0, 0.09766, 0.0, 0.09766, 0.3333, 0.09375, 0.3333, 0.09375, 0.3333, 0.09766, 0.3333, 0.09766, 0.6667, 0.09375, 0.6667, 0.09766, 0.6667, 0.1016, 0.6667, 0.1016, 1.0, 0.09766, 1.0, 0.09766, 0.0, 0.1016, 0.0, 0.1016, 0.3333, 0.09766, 0.3333, 0.09766, 0.3333, 0.1016, 0.3333, 0.1016, 0.6667, 0.09766, 0.6667, 0.1016, 0.6667, 0.1055, 0.6667, 0.1055, 1.0, 0.1016, 1.0, 0.1016, 0.0, 0.1055, 0.0, 0.1055, 0.3333, 0.1016, 0.3333, 0.1016, 0.3333, 0.1055, 0.3333, 0.1055, 0.6667, 0.1016, 0.6667, 0.1055, 0.6667, 0.1094, 0.6667, 0.1094, 1.0, 0.1055, 1.0, 0.1055, 0.0, 0.1094, 0.0, 0.1094, 0.3333, 0.1055, 0.3333, 0.1055, 0.3333, 0.1094, 0.3333, 0.1094, 0.6667, 0.1055, 0.6667, 0.1094, 0.6667, 0.1133, 0.6667, 0.1133, 1.0, 0.1094, 1.0, 0.1094, 0.0, 0.1133, 0.0, 0.1133, 0.3333, 0.1094, 0.3333, 0.1094, 0.3333, 0.1133, 0.3333, 0.1133, 0.6667, 0.1094, 0.6667, 0.1133, 0.6667, 0.1172, 0.6667, 0.1172, 1.0, 0.1133, 1.0, 0.1133, 0.0, 0.1172, 0.0, 0.1172, 0.3333, 0.1133, 0.3333, 0.1133, 0.3333, 0.1172, 0.3333, 0.1172, 0.6667, 0.1133, 0.6667, 0.1172, 0.6667, 0.1211, 0.6667, 0.1211, 1.0, 0.1172, 1.0, 0.1172, 0.0, 0.1211, 0.0, 0.1211, 0.3333, 0.1172, 0.3333, 0.1172, 0.3333, 0.1211, 0.3333, 0.1211, 0.6667, 0.1172, 0.6667, 0.1211, 0.6667, 0.125, 0.6667, 0.125, 1.0, 0.1211, 1.0, 0.1211, 0.0, 0.125, 0.0, 0.125, 0.3333, 0.1211, 0.3333, 0.1211, 0.3333, 0.125, 0.3333, 0.125, 0.6667, 0.1211, 0.6667, 0.125, 0.6667, 0.1289, 0.6667, 0.1289, 1.0, 0.125, 1.0, 0.125, 0.0, 0.1289, 0.0, 0.1289, 0.3333, 0.125, 0.3333, 0.125, 0.3333, 0.1289, 0.3333, 0.1289, 0.6667, 0.125, 0.6667, 0.1289, 0.6667, 0.1328, 0.6667, 0.1328, 1.0, 0.1289, 1.0, 0.1289, 0.0, 0.1328, 0.0, 0.1328, 0.3333, 0.1289, 0.3333, 0.1289, 0.3333, 0.1328, 0.3333, 0.1328, 0.6667, 0.1289, 0.6667, 0.1328, 0.6667, 0.1367, 0.6667, 0.1367, 1.0, 0.1328, 1.0, 0.1328, 0.0, 0.1367, 0.0, 0.1367, 0.3333, 0.1328, 0.3333, 0.1328, 0.3333, 0.1367, 0.3333, 0.1367, 0.6667, 0.1328, 0.6667, 0.1367, 0.6667, 0.1406, 0.6667, 0.1406, 1.0, 0.1367, 1.0, 0.1367, 0.0, 0.1406, 0.0, 0.1406, 0.3333, 0.1367, 0.3333, 0.1367, 0.3333, 0.1406, 0.3333, 0.1406, 0.6667, 0.1367, 0.6667, 0.1406, 0.6667, 0.1445, 0.6667, 0.1445, 1.0, 0.1406, 1.0, 0.1406, 0.0, 0.1445, 0.0, 0.1445, 0.3333, 0.1406, 0.3333, 0.1406, 0.3333, 0.1445, 0.3333, 0.1445, 0.6667, 0.1406, 0.6667, 0.1445, 0.6667, 0.1484, 0.6667, 0.1484, 1.0, 0.1445, 1.0, 0.1445, 0.0, 0.1484, 0.0, 0.1484, 0.3333, 0.1445, 0.3333, 0.1445, 0.3333, 0.1484, 0.3333, 0.1484, 0.6667, 0.1445, 0.6667, 0.1484, 0.6667, 0.1523, 0.6667, 0.1523, 1.0, 0.1484, 1.0, 0.1484, 0.0, 0.1523, 0.0, 0.1523, 0.3333, 0.1484, 0.3333, 0.1484, 0.3333, 0.1523, 0.3333, 0.1523, 0.6667, 0.1484, 0.6667, 0.1523, 0.6667, 0.1562, 0.6667, 0.1562, 1.0, 0.1523, 1.0, 0.1523, 0.0, 0.1562, 0.0, 0.1562, 0.3333, 0.1523, 0.3333, 0.1523, 0.3333, 0.1562, 0.3333, 0.1562, 0.6667, 0.1523, 0.6667, 0.1562, 0.6667, 0.1602, 0.6667, 0.1602, 1.0, 0.1562, 1.0, 0.1562, 0.0, 0.1602, 0.0, 0.1602, 0.3333, 0.1562, 0.3333, 0.1562, 0.3333, 0.1602, 0.3333, 0.1602, 0.6667, 0.1562, 0.6667, 0.1602, 0.6667, 0.1641, 0.6667, 0.1641, 1.0, 0.1602, 1.0, 0.1602, 0.0, 0.1641, 0.0, 0.1641, 0.3333, 0.1602, 0.3333, 0.1602, 0.3333, 0.1641, 0.3333, 0.1641, 0.6667, 0.1602, 0.6667, 0.1641, 0.6667, 0.168, 0.6667, 0.168, 1.0, 0.1641, 1.0, 0.1641, 0.0, 0.168, 0.0, 0.168, 0.3333, 0.1641, 0.3333, 0.1641, 0.3333, 0.168, 0.3333, 0.168, 0.6667, 0.1641, 0.6667, 0.168, 0.6667, 0.1719, 0.6667, 0.1719, 1.0, 0.168, 1.0, 0.168, 0.0, 0.1719, 0.0, 0.1719, 0.3333, 0.168, 0.3333, 0.168, 0.3333, 0.1719, 0.3333, 0.1719, 0.6667, 0.168, 0.6667, 0.1719, 0.6667, 0.1758, 0.6667, 0.1758, 1.0, 0.1719, 1.0, 0.1719, 0.0, 0.1758, 0.0, 0.1758, 0.3333, 0.1719, 0.3333, 0.1719, 0.3333, 0.1758, 0.3333, 0.1758, 0.6667, 0.1719, 0.6667, 0.1758, 0.6667, 0.1797, 0.6667, 0.1797, 1.0, 0.1758, 1.0, 0.1758, 0.0, 0.1797, 0.0, 0.1797, 0.3333, 0.1758, 0.3333, 0.1758, 0.3333, 0.1797, 0.3333, 0.1797, 0.6667, 0.1758, 0.6667, 0.1797, 0.6667, 0.1836, 0.6667, 0.1836, 1.0, 0.1797, 1.0, 0.1797, 0.0, 0.1836, 0.0, 0.1836, 0.3333, 0.1797, 0.3333, 0.1797, 0.3333, 0.1836, 0.3333, 0.1836, 0.6667, 0.1797, 0.6667, 0.1836, 0.6667, 0.1875, 0.6667, 0.1875, 1.0, 0.1836, 1.0, 0.1836, 0.0, 0.1875, 0.0, 0.1875, 0.3333, 0.1836, 0.3333, 0.1836, 0.3333, 0.1875, 0.3333, 0.1875, 0.6667, 0.1836, 0.6667, 0.1875, 0.6667, 0.1914, 0.6667, 0.1914, 1.0, 0.1875, 1.0, 0.1875, 0.0, 0.1914, 0.0, 0.1914, 0.3333, 0.1875, 0.3333, 0.1875, 0.3333, 0.1914, 0.3333, 0.1914, 0.6667, 0.1875, 0.6667, 0.1914, 0.6667, 0.1953, 0.6667, 0.1953, 1.0, 0.1914, 1.0, 0.1914, 0.0, 0.1953, 0.0, 0.1953, 0.3333, 0.1914, 0.3333, 0.1914, 0.3333, 0.1953, 0.3333, 0.1953, 0.6667, 0.1914, 0.6667, 0.1953, 0.6667, 0.1992, 0.6667, 0.1992, 1.0, 0.1953, 1.0, 0.1953, 0.0, 0.1992, 0.0, 0.1992, 0.3333, 0.1953, 0.3333, 0.1953, 0.3333, 0.1992, 0.3333, 0.1992, 0.6667, 0.1953, 0.6667, 0.1992, 0.6667, 0.2031, 0.6667, 0.2031, 1.0, 0.1992, 1.0, 0.1992, 0.0, 0.2031, 0.0, 0.2031, 0.3333, 0.1992, 0.3333, 0.1992, 0.3333, 0.2031, 0.3333, 0.2031, 0.6667, 0.1992, 0.6667, 0.2031, 0.6667, 0.207, 0.6667, 0.207, 1.0, 0.2031, 1.0, 0.2031, 0.0, 0.207, 0.0, 0.207, 0.3333, 0.2031, 0.3333, 0.2031, 0.3333, 0.207, 0.3333, 0.207, 0.6667, 0.2031, 0.6667, 0.207, 0.6667, 0.2109, 0.6667, 0.2109, 1.0, 0.207, 1.0, 0.207, 0.0, 0.2109, 0.0, 0.2109, 0.3333, 0.207, 0.3333, 0.207, 0.3333, 0.2109, 0.3333, 0.2109, 0.6667, 0.207, 0.6667, 0.2109, 0.6667, 0.2148, 0.6667, 0.2148, 1.0, 0.2109, 1.0, 0.2109, 0.0, 0.2148, 0.0, 0.2148, 0.3333, 0.2109, 0.3333, 0.2109, 0.3333, 0.2148, 0.3333, 0.2148, 0.6667, 0.2109, 0.6667, 0.2148, 0.6667, 0.2188, 0.6667, 0.2188, 1.0, 0.2148, 1.0, 0.2148, 0.0, 0.2188, 0.0, 0.2188, 0.3333, 0.2148, 0.3333, 0.2148, 0.3333, 0.2188, 0.3333, 0.2188, 0.6667, 0.2148, 0.6667, 0.2188, 0.6667, 0.2227, 0.6667, 0.2227, 1.0, 0.2188, 1.0, 0.2188, 0.0, 0.2227, 0.0, 0.2227, 0.3333, 0.2188, 0.3333, 0.2188, 0.3333, 0.2227, 0.3333, 0.2227, 0.6667, 0.2188, 0.6667, 0.2227, 0.6667, 0.2266, 0.6667, 0.2266, 1.0, 0.2227, 1.0, 0.2227, 0.0, 0.2266, 0.0, 0.2266, 0.3333, 0.2227, 0.3333, 0.2227, 0.3333, 0.2266, 0.3333, 0.2266, 0.6667, 0.2227, 0.6667, 0.2266, 0.6667, 0.2305, 0.6667, 0.2305, 1.0, 0.2266, 1.0, 0.2266, 0.0, 0.2305, 0.0, 0.2305, 0.3333, 0.2266, 0.3333, 0.2266, 0.3333, 0.2305, 0.3333, 0.2305, 0.6667, 0.2266, 0.6667, 0.2305, 0.6667, 0.2344, 0.6667, 0.2344, 1.0, 0.2305, 1.0, 0.2305, 0.0, 0.2344, 0.0, 0.2344, 0.3333, 0.2305, 0.3333, 0.2305, 0.3333, 0.2344, 0.3333, 0.2344, 0.6667, 0.2305, 0.6667, 0.2344, 0.6667, 0.2383, 0.6667, 0.2383, 1.0, 0.2344, 1.0, 0.2344, 0.0, 0.2383, 0.0, 0.2383, 0.3333, 0.2344, 0.3333, 0.2344, 0.3333, 0.2383, 0.3333, 0.2383, 0.6667, 0.2344, 0.6667, 0.2383, 0.6667, 0.2422, 0.6667, 0.2422, 1.0, 0.2383, 1.0, 0.2383, 0.0, 0.2422, 0.0, 0.2422, 0.3333, 0.2383, 0.3333, 0.2383, 0.3333, 0.2422, 0.3333, 0.2422, 0.6667, 0.2383, 0.6667, 0.2422, 0.6667, 0.2461, 0.6667, 0.2461, 1.0, 0.2422, 1.0, 0.2422, 0.0, 0.2461, 0.0, 0.2461, 0.3333, 0.2422, 0.3333, 0.2422, 0.3333, 0.2461, 0.3333, 0.2461, 0.6667, 0.2422, 0.6667, 0.2461, 0.6667, 0.25, 0.6667, 0.25, 1.0, 0.2461, 1.0, 0.2461, 0.0, 0.25, 0.0, 0.25, 0.3333, 0.2461, 0.3333, 0.2461, 0.3333, 0.25, 0.3333, 0.25, 0.6667, 0.2461, 0.6667, 0.25, 0.6667, 0.2539, 0.6667, 0.2539, 1.0, 0.25, 1.0, 0.25, 0.0, 0.2539, 0.0, 0.2539, 0.3333, 0.25, 0.3333, 0.25, 0.3333, 0.2539, 0.3333, 0.2539, 0.6667, 0.25, 0.6667, 0.2539, 0.6667, 0.2578, 0.6667, 0.2578, 1.0, 0.2539, 1.0, 0.2539, 0.0, 0.2578, 0.0, 0.2578, 0.3333, 0.2539, 0.3333, 0.2539, 0.3333, 0.2578, 0.3333, 0.2578, 0.6667, 0.2539, 0.6667, 0.2578, 0.6667, 0.2617, 0.6667, 0.2617, 1.0, 0.2578, 1.0, 0.2578, 0.0, 0.2617, 0.0, 0.2617, 0.3333, 0.2578, 0.3333, 0.2578, 0.3333, 0.2617, 0.3333, 0.2617, 0.6667, 0.2578, 0.6667, 0.2617, 0.6667, 0.2656, 0.6667, 0.2656, 1.0, 0.2617, 1.0, 0.2617, 0.0, 0.2656, 0.0, 0.2656, 0.3333, 0.2617, 0.3333, 0.2617, 0.3333, 0.2656, 0.3333, 0.2656, 0.6667, 0.2617, 0.6667, 0.2656, 0.6667, 0.2695, 0.6667, 0.2695, 1.0, 0.2656, 1.0, 0.2656, 0.0, 0.2695, 0.0, 0.2695, 0.3333, 0.2656, 0.3333, 0.2656, 0.3333, 0.2695, 0.3333, 0.2695, 0.6667, 0.2656, 0.6667, 0.2695, 0.6667, 0.2734, 0.6667, 0.2734, 1.0, 0.2695, 1.0, 0.2695, 0.0, 0.2734, 0.0, 0.2734, 0.3333, 0.2695, 0.3333, 0.2695, 0.3333, 0.2734, 0.3333, 0.2734, 0.6667, 0.2695, 0.6667, 0.2734, 0.6667, 0.2773, 0.6667, 0.2773, 1.0, 0.2734, 1.0, 0.2734, 0.0, 0.2773, 0.0, 0.2773, 0.3333, 0.2734, 0.3333, 0.2734, 0.3333, 0.2773, 0.3333, 0.2773, 0.6667, 0.2734, 0.6667, 0.2773, 0.6667, 0.2812, 0.6667, 0.2812, 1.0, 0.2773, 1.0, 0.2773, 0.0, 0.2812, 0.0, 0.2812, 0.3333, 0.2773, 0.3333, 0.2773, 0.3333, 0.2812, 0.3333, 0.2812, 0.6667, 0.2773, 0.6667, 0.2812, 0.6667, 0.2852, 0.6667, 0.2852, 1.0, 0.2812, 1.0, 0.2812, 0.0, 0.2852, 0.0, 0.2852, 0.3333, 0.2812, 0.3333, 0.2812, 0.3333, 0.2852, 0.3333, 0.2852, 0.6667, 0.2812, 0.6667, 0.2852, 0.6667, 0.2891, 0.6667, 0.2891, 1.0, 0.2852, 1.0, 0.2852, 0.0, 0.2891, 0.0, 0.2891, 0.3333, 0.2852, 0.3333, 0.2852, 0.3333, 0.2891, 0.3333, 0.2891, 0.6667, 0.2852, 0.6667, 0.2891, 0.6667, 0.293, 0.6667, 0.293, 1.0, 0.2891, 1.0, 0.2891, 0.0, 0.293, 0.0, 0.293, 0.3333, 0.2891, 0.3333, 0.2891, 0.3333, 0.293, 0.3333, 0.293, 0.6667, 0.2891, 0.6667, 0.293, 0.6667, 0.2969, 0.6667, 0.2969, 1.0, 0.293, 1.0, 0.293, 0.0, 0.2969, 0.0, 0.2969, 0.3333, 0.293, 0.3333, 0.293, 0.3333, 0.2969, 0.3333, 0.2969, 0.6667, 0.293, 0.6667, 0.2969, 0.6667, 0.3008, 0.6667, 0.3008, 1.0, 0.2969, 1.0, 0.2969, 0.0, 0.3008, 0.0, 0.3008, 0.3333, 0.2969, 0.3333, 0.2969, 0.3333, 0.3008, 0.3333, 0.3008, 0.6667, 0.2969, 0.6667, 0.3008, 0.6667, 0.3047, 0.6667, 0.3047, 1.0, 0.3008, 1.0, 0.3008, 0.0, 0.3047, 0.0, 0.3047, 0.3333, 0.3008, 0.3333, 0.3008, 0.3333, 0.3047, 0.3333, 0.3047, 0.6667, 0.3008, 0.6667, 0.3047, 0.6667, 0.3086, 0.6667, 0.3086, 1.0, 0.3047, 1.0, 0.3047, 0.0, 0.3086, 0.0, 0.3086, 0.3333, 0.3047, 0.3333, 0.3047, 0.3333, 0.3086, 0.3333, 0.3086, 0.6667, 0.3047, 0.6667, 0.3086, 0.6667, 0.3125, 0.6667, 0.3125, 1.0, 0.3086, 1.0, 0.3086, 0.0, 0.3125, 0.0, 0.3125, 0.3333, 0.3086, 0.3333, 0.3086, 0.3333, 0.3125, 0.3333, 0.3125, 0.6667, 0.3086, 0.6667, 0.3125, 0.6667, 0.3164, 0.6667, 0.3164, 1.0, 0.3125, 1.0, 0.3125, 0.0, 0.3164, 0.0, 0.3164, 0.3333, 0.3125, 0.3333, 0.3125, 0.3333, 0.3164, 0.3333, 0.3164, 0.6667, 0.3125, 0.6667, 0.3164, 0.6667, 0.3203, 0.6667, 0.3203, 1.0, 0.3164, 1.0, 0.3164, 0.0, 0.3203, 0.0, 0.3203, 0.3333, 0.3164, 0.3333, 0.3164, 0.3333, 0.3203, 0.3333, 0.3203, 0.6667, 0.3164, 0.6667, 0.3203, 0.6667, 0.3242, 0.6667, 0.3242, 1.0, 0.3203, 1.0, 0.3203, 0.0, 0.3242, 0.0, 0.3242, 0.3333, 0.3203, 0.3333, 0.3203, 0.3333, 0.3242, 0.3333, 0.3242, 0.6667, 0.3203, 0.6667, 0.3242, 0.6667, 0.3281, 0.6667, 0.3281, 1.0, 0.3242, 1.0, 0.3242, 0.0, 0.3281, 0.0, 0.3281, 0.3333, 0.3242, 0.3333, 0.3242, 0.3333, 0.3281, 0.3333, 0.3281, 0.6667, 0.3242, 0.6667, 0.3281, 0.6667, 0.332, 0.6667, 0.332, 1.0, 0.3281, 1.0, 0.3281, 0.0, 0.332, 0.0, 0.332, 0.3333, 0.3281, 0.3333, 0.3281, 0.3333, 0.332, 0.3333, 0.332, 0.6667, 0.3281, 0.6667, 0.332, 0.6667, 0.3359, 0.6667, 0.3359, 1.0, 0.332, 1.0, 0.332, 0.0, 0.3359, 0.0, 0.3359, 0.3333, 0.332, 0.3333, 0.332, 0.3333, 0.3359, 0.3333, 0.3359, 0.6667, 0.332, 0.6667, 0.3359, 0.6667, 0.3398, 0.6667, 0.3398, 1.0, 0.3359, 1.0, 0.3359, 0.0, 0.3398, 0.0, 0.3398, 0.3333, 0.3359, 0.3333, 0.3359, 0.3333, 0.3398, 0.3333, 0.3398, 0.6667, 0.3359, 0.6667, 0.3398, 0.6667, 0.3438, 0.6667, 0.3438, 1.0, 0.3398, 1.0, 0.3398, 0.0, 0.3438, 0.0, 0.3438, 0.3333, 0.3398, 0.3333, 0.3398, 0.3333, 0.3438, 0.3333, 0.3438, 0.6667, 0.3398, 0.6667, 0.3438, 0.6667, 0.3477, 0.6667, 0.3477, 1.0, 0.3438, 1.0, 0.3438, 0.0, 0.3477, 0.0, 0.3477, 0.3333, 0.3438, 0.3333, 0.3438, 0.3333, 0.3477, 0.3333, 0.3477, 0.6667, 0.3438, 0.6667, 0.3477, 0.6667, 0.3516, 0.6667, 0.3516, 1.0, 0.3477, 1.0, 0.3477, 0.0, 0.3516, 0.0, 0.3516, 0.3333, 0.3477, 0.3333, 0.3477, 0.3333, 0.3516, 0.3333, 0.3516, 0.6667, 0.3477, 0.6667, 0.3516, 0.6667, 0.3555, 0.6667, 0.3555, 1.0, 0.3516, 1.0, 0.3516, 0.0, 0.3555, 0.0, 0.3555, 0.3333, 0.3516, 0.3333, 0.3516, 0.3333, 0.3555, 0.3333, 0.3555, 0.6667, 0.3516, 0.6667, 0.3555, 0.6667, 0.3594, 0.6667, 0.3594, 1.0, 0.3555, 1.0, 0.3555, 0.0, 0.3594, 0.0, 0.3594, 0.3333, 0.3555, 0.3333, 0.3555, 0.3333, 0.3594, 0.3333, 0.3594, 0.6667, 0.3555, 0.6667, 0.3594, 0.6667, 0.3633, 0.6667, 0.3633, 1.0, 0.3594, 1.0, 0.3594, 0.0, 0.3633, 0.0, 0.3633, 0.3333, 0.3594, 0.3333, 0.3594, 0.3333, 0.3633, 0.3333, 0.3633, 0.6667, 0.3594, 0.6667, 0.3633, 0.6667, 0.3672, 0.6667, 0.3672, 1.0, 0.3633, 1.0, 0.3633, 0.0, 0.3672, 0.0, 0.3672, 0.3333, 0.3633, 0.3333, 0.3633, 0.3333, 0.3672, 0.3333, 0.3672, 0.6667, 0.3633, 0.6667, 0.3672, 0.6667, 0.3711, 0.6667, 0.3711, 1.0, 0.3672, 1.0, 0.3672, 0.0, 0.3711, 0.0, 0.3711, 0.3333, 0.3672, 0.3333, 0.3672, 0.3333, 0.3711, 0.3333, 0.3711, 0.6667, 0.3672, 0.6667, 0.3711, 0.6667, 0.375, 0.6667, 0.375, 1.0, 0.3711, 1.0, 0.3711, 0.0, 0.375, 0.0, 0.375, 0.3333, 0.3711, 0.3333, 0.3711, 0.3333, 0.375, 0.3333, 0.375, 0.6667, 0.3711, 0.6667, 0.375, 0.6667, 0.3789, 0.6667, 0.3789, 1.0, 0.375, 1.0, 0.375, 0.0, 0.3789, 0.0, 0.3789, 0.3333, 0.375, 0.3333, 0.375, 0.3333, 0.3789, 0.3333, 0.3789, 0.6667, 0.375, 0.6667, 0.3789, 0.6667, 0.3828, 0.6667, 0.3828, 1.0, 0.3789, 1.0, 0.3789, 0.0, 0.3828, 0.0, 0.3828, 0.3333, 0.3789, 0.3333, 0.3789, 0.3333, 0.3828, 0.3333, 0.3828, 0.6667, 0.3789, 0.6667, 0.3828, 0.6667, 0.3867, 0.6667, 0.3867, 1.0, 0.3828, 1.0, 0.3828, 0.0, 0.3867, 0.0, 0.3867, 0.3333, 0.3828, 0.3333, 0.3828, 0.3333, 0.3867, 0.3333, 0.3867, 0.6667, 0.3828, 0.6667, 0.3867, 0.6667, 0.3906, 0.6667, 0.3906, 1.0, 0.3867, 1.0, 0.3867, 0.0, 0.3906, 0.0, 0.3906, 0.3333, 0.3867, 0.3333, 0.3867, 0.3333, 0.3906, 0.3333, 0.3906, 0.6667, 0.3867, 0.6667, 0.3906, 0.6667, 0.3945, 0.6667, 0.3945, 1.0, 0.3906, 1.0, 0.3906, 0.0, 0.3945, 0.0, 0.3945, 0.3333, 0.3906, 0.3333, 0.3906, 0.3333, 0.3945, 0.3333, 0.3945, 0.6667, 0.3906, 0.6667, 0.3945, 0.6667, 0.3984, 0.6667, 0.3984, 1.0, 0.3945, 1.0, 0.3945, 0.0, 0.3984, 0.0, 0.3984, 0.3333, 0.3945, 0.3333, 0.3945, 0.3333, 0.3984, 0.3333, 0.3984, 0.6667, 0.3945, 0.6667, 0.3984, 0.6667, 0.4023, 0.6667, 0.4023, 1.0, 0.3984, 1.0, 0.3984, 0.0, 0.4023, 0.0, 0.4023, 0.3333, 0.3984, 0.3333, 0.3984, 0.3333, 0.4023, 0.3333, 0.4023, 0.6667, 0.3984, 0.6667, 0.4023, 0.6667, 0.4062, 0.6667, 0.4062, 1.0, 0.4023, 1.0, 0.4023, 0.0, 0.4062, 0.0, 0.4062, 0.3333, 0.4023, 0.3333, 0.4023, 0.3333, 0.4062, 0.3333, 0.4062, 0.6667, 0.4023, 0.6667, 0.4062, 0.6667, 0.4102, 0.6667, 0.4102, 1.0, 0.4062, 1.0, 0.4062, 0.0, 0.4102, 0.0, 0.4102, 0.3333, 0.4062, 0.3333, 0.4062, 0.3333, 0.4102, 0.3333, 0.4102, 0.6667, 0.4062, 0.6667, 0.4102, 0.6667, 0.4141, 0.6667, 0.4141, 1.0, 0.4102, 1.0, 0.4102, 0.0, 0.4141, 0.0, 0.4141, 0.3333, 0.4102, 0.3333, 0.4102, 0.3333, 0.4141, 0.3333, 0.4141, 0.6667, 0.4102, 0.6667, 0.4141, 0.6667, 0.418, 0.6667, 0.418, 1.0, 0.4141, 1.0, 0.4141, 0.0, 0.418, 0.0, 0.418, 0.3333, 0.4141, 0.3333, 0.4141, 0.3333, 0.418, 0.3333, 0.418, 0.6667, 0.4141, 0.6667, 0.418, 0.6667, 0.4219, 0.6667, 0.4219, 1.0, 0.418, 1.0, 0.418, 0.0, 0.4219, 0.0, 0.4219, 0.3333, 0.418, 0.3333, 0.418, 0.3333, 0.4219, 0.3333, 0.4219, 0.6667, 0.418, 0.6667, 0.4219, 0.6667, 0.4258, 0.6667, 0.4258, 1.0, 0.4219, 1.0, 0.4219, 0.0, 0.4258, 0.0, 0.4258, 0.3333, 0.4219, 0.3333, 0.4219, 0.3333, 0.4258, 0.3333, 0.4258, 0.6667, 0.4219, 0.6667, 0.4258, 0.6667, 0.4297, 0.6667, 0.4297, 1.0, 0.4258, 1.0, 0.4258, 0.0, 0.4297, 0.0, 0.4297, 0.3333, 0.4258, 0.3333, 0.4258, 0.3333, 0.4297, 0.3333, 0.4297, 0.6667, 0.4258, 0.6667, 0.4297, 0.6667, 0.4336, 0.6667, 0.4336, 1.0, 0.4297, 1.0, 0.4297, 0.0, 0.4336, 0.0, 0.4336, 0.3333, 0.4297, 0.3333, 0.4297, 0.3333, 0.4336, 0.3333, 0.4336, 0.6667, 0.4297, 0.6667, 0.4336, 0.6667, 0.4375, 0.6667, 0.4375, 1.0, 0.4336, 1.0, 0.4336, 0.0, 0.4375, 0.0, 0.4375, 0.3333, 0.4336, 0.3333, 0.4336, 0.3333, 0.4375, 0.3333, 0.4375, 0.6667, 0.4336, 0.6667, 0.4375, 0.6667, 0.4414, 0.6667, 0.4414, 1.0, 0.4375, 1.0, 0.4375, 0.0, 0.4414, 0.0, 0.4414, 0.3333, 0.4375, 0.3333, 0.4375, 0.3333, 0.4414, 0.3333, 0.4414, 0.6667, 0.4375, 0.6667, 0.4414, 0.6667, 0.4453, 0.6667, 0.4453, 1.0, 0.4414, 1.0, 0.4414, 0.0, 0.4453, 0.0, 0.4453, 0.3333, 0.4414, 0.3333, 0.4414, 0.3333, 0.4453, 0.3333, 0.4453, 0.6667, 0.4414, 0.6667, 0.4453, 0.6667, 0.4492, 0.6667, 0.4492, 1.0, 0.4453, 1.0, 0.4453, 0.0, 0.4492, 0.0, 0.4492, 0.3333, 0.4453, 0.3333, 0.4453, 0.3333, 0.4492, 0.3333, 0.4492, 0.6667, 0.4453, 0.6667, 0.4492, 0.6667, 0.4531, 0.6667, 0.4531, 1.0, 0.4492, 1.0, 0.4492, 0.0, 0.4531, 0.0, 0.4531, 0.3333, 0.4492, 0.3333, 0.4492, 0.3333, 0.4531, 0.3333, 0.4531, 0.6667, 0.4492, 0.6667, 0.4531, 0.6667, 0.457, 0.6667, 0.457, 1.0, 0.4531, 1.0, 0.4531, 0.0, 0.457, 0.0, 0.457, 0.3333, 0.4531, 0.3333, 0.4531, 0.3333, 0.457, 0.3333, 0.457, 0.6667, 0.4531, 0.6667, 0.457, 0.6667, 0.4609, 0.6667, 0.4609, 1.0, 0.457, 1.0, 0.457, 0.0, 0.4609, 0.0, 0.4609, 0.3333, 0.457, 0.3333, 0.457, 0.3333, 0.4609, 0.3333, 0.4609, 0.6667, 0.457, 0.6667, 0.4609, 0.6667, 0.4648, 0.6667, 0.4648, 1.0, 0.4609, 1.0, 0.4609, 0.0, 0.4648, 0.0, 0.4648, 0.3333, 0.4609, 0.3333, 0.4609, 0.3333, 0.4648, 0.3333, 0.4648, 0.6667, 0.4609, 0.6667, 0.4648, 0.6667, 0.4688, 0.6667, 0.4688, 1.0, 0.4648, 1.0, 0.4648, 0.0, 0.4688, 0.0, 0.4688, 0.3333, 0.4648, 0.3333, 0.4648, 0.3333, 0.4688, 0.3333, 0.4688, 0.6667, 0.4648, 0.6667, 0.4688, 0.6667, 0.4727, 0.6667, 0.4727, 1.0, 0.4688, 1.0, 0.4688, 0.0, 0.4727, 0.0, 0.4727, 0.3333, 0.4688, 0.3333, 0.4688, 0.3333, 0.4727, 0.3333, 0.4727, 0.6667, 0.4688, 0.6667, 0.4727, 0.6667, 0.4766, 0.6667, 0.4766, 1.0, 0.4727, 1.0, 0.4727, 0.0, 0.4766, 0.0, 0.4766, 0.3333, 0.4727, 0.3333, 0.4727, 0.3333, 0.4766, 0.3333, 0.4766, 0.6667, 0.4727, 0.6667, 0.4766, 0.6667, 0.4805, 0.6667, 0.4805, 1.0, 0.4766, 1.0, 0.4766, 0.0, 0.4805, 0.0, 0.4805, 0.3333, 0.4766, 0.3333, 0.4766, 0.3333, 0.4805, 0.3333, 0.4805, 0.6667, 0.4766, 0.6667, 0.4805, 0.6667, 0.4844, 0.6667, 0.4844, 1.0, 0.4805, 1.0, 0.4805, 0.0, 0.4844, 0.0, 0.4844, 0.3333, 0.4805, 0.3333, 0.4805, 0.3333, 0.4844, 0.3333, 0.4844, 0.6667, 0.4805, 0.6667, 0.4844, 0.6667, 0.4883, 0.6667, 0.4883, 1.0, 0.4844, 1.0, 0.4844, 0.0, 0.4883, 0.0, 0.4883, 0.3333, 0.4844, 0.3333, 0.4844, 0.3333, 0.4883, 0.3333, 0.4883, 0.6667, 0.4844, 0.6667, 0.4883, 0.6667, 0.4922, 0.6667, 0.4922, 1.0, 0.4883, 1.0, 0.4883, 0.0, 0.4922, 0.0, 0.4922, 0.3333, 0.4883, 0.3333, 0.4883, 0.3333, 0.4922, 0.3333, 0.4922, 0.6667, 0.4883, 0.6667, 0.4922, 0.6667, 0.4961, 0.6667, 0.4961, 1.0, 0.4922, 1.0, 0.4922, 0.0, 0.4961, 0.0, 0.4961, 0.3333, 0.4922, 0.3333, 0.4922, 0.3333, 0.4961, 0.3333, 0.4961, 0.6667, 0.4922, 0.6667, 0.4961, 0.6667, 0.5, 0.6667, 0.5, 1.0, 0.4961, 1.0, 0.4961, 0.0, 0.5, 0.0, 0.5, 0.3333, 0.4961, 0.3333, 0.4961, 0.3333, 0.5, 0.3333, 0.5, 0.6667, 0.4961, 0.6667])
me_torus.update()

# ---- objects
ob_torus = bpy.data.objects.new('Torus', me_torus)

# ---- transforms, parenting, visibility, modifiers, constraints
ob_torus.location = (0.0, 0.0, 0.0)

# ---- collection membership
col_collection.objects.link(ob_torus)

# ---- scene / render settings (as saved in the file)
scene.frame_start = 1; scene.frame_end = 250; scene.frame_set(1)
scene.render.engine = 'BLENDER_EEVEE_NEXT'
scene.cycles.sampling_pattern = 'TABULATED_SOBOL'
scene.view_settings.view_transform = 'Filmic'
bpy.context.view_layer.update()

# ---- added for rendering (the .blend has no active camera and no usable light): camera, sun
cam_auto = bpy.data.cameras.new('AutoCamera')
cam_auto.lens = 50.0
cam_auto.sensor_width = 36.0
cam_auto.clip_end = 1000.0
ob_auto_camera = bpy.data.objects.new('AutoCamera', cam_auto)
scene.collection.objects.link(ob_auto_camera)
ob_auto_camera.location = (3.27229, -3.92675, 2.61783)
ob_auto_camera.rotation_euler = (1.09748, -7.21219e-08, 0.694738)
scene.camera = ob_auto_camera
light_auto_sun = bpy.data.lights.new('AutoSun', 'SUN')
light_auto_sun.energy = 3.0
light_auto_sun.angle = 0.0523599
ob_auto_sun = bpy.data.objects.new('AutoSun', light_auto_sun)
scene.collection.objects.link(ob_auto_sun)
ob_auto_sun.rotation_euler = (0.872665, 0.174533, 0.523599)
bpy.context.view_layer.update()
